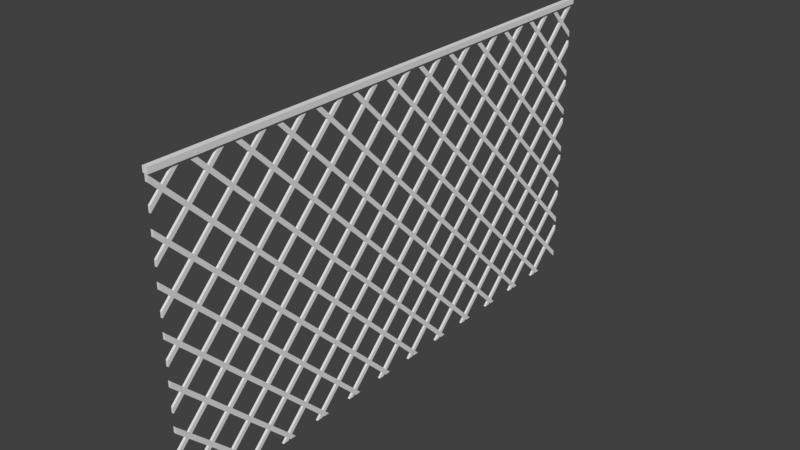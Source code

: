 # Source: ZAUN_01.blend  (saved by Blender 2.79.0; exported with 4.5.12 LTS)
import bpy
from mathutils import Matrix  # noqa: F401  (used for matrix-valued properties, if any)

bpy.ops.wm.read_factory_settings(use_empty=True)
scene = bpy.context.scene
scene.name = 'Scene'

# ---- collections
col_collection_1 = bpy.data.collections.new('Collection 1'); scene.collection.children.link(col_collection_1)

# ---- materials (node trees are filled in below, after node groups)
mat_material_001 = bpy.data.materials.new('Material.001')
mat_material_001.alpha_threshold = 0.0
mat_material_001.use_transparent_shadow = False
mat_material_001.roughness = 0.5

# ---- material node trees

# ---- world
world_world = bpy.data.worlds.new('World'); scene.world = world_world
world_world.color = (0.05088, 0.05088, 0.05088)
world_world.use_sun_shadow = False
world_world.sun_shadow_jitter_overblur = 0.0
world_world.cycles.sampling_method = 'MANUAL'

# ---- meshes
me_cube_001 = bpy.data.meshes.new('Cube.001')
me_cube_001.from_pydata([(-0.005909, -0.00699, 0.06979), (0.0122, -0.00699, 0.05169), (0.1288, -0.00699, -0.06489), (0.1469, -0.00699, -0.083), (0.2635, -0.00699, -0.1996), (0.2816, -0.00699, -0.2177), (0.3982, -0.00699, -0.3343), (0.4163, -0.00699, -0.3524), (0.5328, -0.00699, -0.469), (0.5509, -0.00699, -0.4871), (0.6675, -0.00699, -0.6036), (0.6856, -0.00699, -0.6217), (0.8022, -0.00699, -0.7383), (0.8203, -0.00699, -0.7564), (0.9369, -0.00699, -0.873), (0.955, -0.00699, -0.8911), (-0.02584, -0.00699, 0.04986), (-0.007732, -0.00699, 0.03175), (0.1088, -0.00699, -0.08483), (0.127, -0.00699, -0.1029), (0.2435, -0.00699, -0.2195), (0.2616, -0.00699, -0.2376), (0.3782, -0.00699, -0.3542), (0.3963, -0.00699, -0.3723), (0.5129, -0.00699, -0.4889), (0.531, -0.00699, -0.507), (0.6476, -0.00699, -0.6236), (0.6657, -0.00699, -0.6417), (0.7823, -0.00699, -0.7583), (0.8004, -0.00699, -0.7764), (0.917, -0.00699, -0.8929), (0.9351, -0.00699, -0.9111), (-0.1406, -0.00699, -0.06489), (-0.1225, -0.00699, -0.083), (-0.005909, -0.00699, -0.1996), (0.0122, -0.00699, -0.2177), (0.1288, -0.00699, -0.3343), (0.1469, -0.00699, -0.3524), (0.2635, -0.00699, -0.469), (0.2816, -0.00699, -0.4871), (0.3982, -0.00699, -0.6036), (0.4163, -0.00699, -0.6217), (0.5328, -0.006989, -0.7383), (0.5509, -0.00699, -0.7564), (0.6675, -0.00699, -0.873), (0.6856, -0.00699, -0.8911), (-0.1605, -0.00699, -0.08483), (-0.1424, -0.00699, -0.1029), (-0.02584, -0.00699, -0.2195), (-0.007732, -0.00699, -0.2376), (0.1088, -0.00699, -0.3542), (0.127, -0.00699, -0.3723), (0.2435, -0.00699, -0.4889), (0.2616, -0.00699, -0.507), (0.3782, -0.00699, -0.6236), (0.3963, -0.00699, -0.6417), (0.5129, -0.006989, -0.7583), (0.531, -0.00699, -0.7764), (0.6476, -0.00699, -0.8929), (0.6657, -0.00699, -0.9111), (-0.2753, -0.00699, -0.1996), (-0.2572, -0.00699, -0.2177), (-0.1406, -0.00699, -0.3343), (-0.1225, -0.00699, -0.3524), (-0.005909, -0.00699, -0.469), (0.0122, -0.00699, -0.4871), (0.1288, -0.00699, -0.6036), (0.1469, -0.00699, -0.6217), (0.2635, -0.00699, -0.7383), (0.2816, -0.00699, -0.7564), (0.3982, -0.00699, -0.873), (0.4163, -0.00699, -0.8911), (-0.2952, -0.00699, -0.2195), (-0.2771, -0.00699, -0.2376), (-0.1605, -0.00699, -0.3542), (-0.1424, -0.00699, -0.3723), (-0.02584, -0.00699, -0.4889), (-0.007732, -0.00699, -0.507), (0.1088, -0.00699, -0.6236), (0.127, -0.00699, -0.6417), (0.2435, -0.00699, -0.7583), (0.2616, -0.00699, -0.7764), (0.3782, -0.00699, -0.8929), (0.3963, -0.00699, -0.9111), (-0.41, -0.00699, -0.3343), (-0.3919, -0.00699, -0.3524), (-0.2753, -0.006989, -0.469), (-0.2572, -0.00699, -0.4871), (-0.1406, -0.006989, -0.6036), (-0.1225, -0.006989, -0.6217), (-0.005909, -0.00699, -0.7383), (0.0122, -0.006989, -0.7564), (0.1288, -0.00699, -0.873), (0.1469, -0.00699, -0.8911), (-0.4299, -0.00699, -0.3542), (-0.4118, -0.00699, -0.3723), (-0.2952, -0.006989, -0.4889), (-0.2771, -0.00699, -0.507), (-0.1605, -0.006989, -0.6236), (-0.1424, -0.006989, -0.6417), (-0.02584, -0.00699, -0.7583), (-0.007732, -0.006989, -0.7764), (0.1088, -0.00699, -0.8929), (0.127, -0.00699, -0.9111), (-0.5447, -0.006989, -0.469), (-0.5265, -0.00699, -0.4871), (-0.41, -0.00699, -0.6036), (-0.3919, -0.006989, -0.6217), (-0.2753, -0.006989, -0.7383), (-0.2572, -0.006989, -0.7564), (-0.1406, -0.00699, -0.873), (-0.1225, -0.006989, -0.8911), (-0.5646, -0.006989, -0.4889), (-0.5465, -0.00699, -0.507), (-0.4299, -0.00699, -0.6236), (-0.4118, -0.006989, -0.6417), (-0.2952, -0.006989, -0.7583), (-0.2771, -0.006989, -0.7764), (-0.1605, -0.00699, -0.8929), (-0.1424, -0.006989, -0.9111), (-0.6793, -0.00699, -0.6036), (-0.6612, -0.006989, -0.6217), (-0.5447, -0.006989, -0.7383), (-0.5265, -0.006989, -0.7564), (-0.41, -0.006989, -0.873), (-0.3919, -0.006989, -0.8911), (-0.6993, -0.00699, -0.6236), (-0.6812, -0.006989, -0.6417), (-0.5646, -0.006989, -0.7583), (-0.5465, -0.00699, -0.7764), (-0.4299, -0.006989, -0.8929), (-0.4118, -0.006989, -0.9111), (-0.814, -0.006989, -0.7383), (-0.7959, -0.006989, -0.7564), (-0.6793, -0.00699, -0.873), (-0.6612, -0.006989, -0.8911), (-0.834, -0.006989, -0.7583), (-0.8159, -0.006989, -0.7764), (-0.6993, -0.00699, -0.8929), (-0.6812, -0.006989, -0.9111), (-0.9487, -0.006989, -0.873), (-0.9306, -0.006989, -0.8911), (-0.9686, -0.006989, -0.8929), (-0.9505, -0.006989, -0.9111), (1.61, -0.00699, 0.878), (1.629, -0.00699, 0.8599), (1.59, -0.00699, 0.8581), (1.609, -0.00699, 0.8399), (1.341, -0.00699, 0.878), (1.359, -0.00699, 0.8599), (1.476, -0.00699, 0.7433), (1.494, -0.00699, 0.7252), (1.61, -0.00699, 0.6086), (1.629, -0.00699, 0.5905), (1.321, -0.00699, 0.8581), (1.339, -0.00699, 0.8399), (1.456, -0.00699, 0.7234), (1.474, -0.00699, 0.7053), (1.59, -0.00699, 0.5887), (1.609, -0.00699, 0.5706), (1.072, -0.00699, 0.878), (1.09, -0.00699, 0.8599), (1.206, -0.00699, 0.7433), (1.224, -0.00699, 0.7252), (1.341, -0.00699, 0.6086), (1.359, -0.00699, 0.5905), (1.476, -0.00699, 0.4739), (1.494, -0.00699, 0.4558), (1.61, -0.00699, 0.3392), (1.629, -0.00699, 0.3211), (1.052, -0.00699, 0.8581), (1.07, -0.00699, 0.8399), (1.186, -0.00699, 0.7234), (1.205, -0.00699, 0.7053), (1.321, -0.00699, 0.5887), (1.339, -0.00699, 0.5706), (1.456, -0.00699, 0.454), (1.474, -0.00699, 0.4359), (1.59, -0.00699, 0.3193), (1.609, -0.00699, 0.3012), (0.8023, -0.00699, 0.878), (0.8204, -0.00699, 0.8599), (0.937, -0.00699, 0.7433), (0.9551, -0.00699, 0.7252), (1.072, -0.00699, 0.6086), (1.09, -0.00699, 0.5905), (1.206, -0.00699, 0.4739), (1.224, -0.00699, 0.4558), (1.341, -0.00699, 0.3392), (1.359, -0.00699, 0.3211), (1.476, -0.00699, 0.2045), (1.494, -0.00699, 0.1864), (1.61, -0.00699, 0.06986), (1.629, -0.00699, 0.05175), (0.7823, -0.00699, 0.8581), (0.8005, -0.00699, 0.8399), (0.917, -0.00699, 0.7234), (0.9351, -0.00699, 0.7053), (1.052, -0.00699, 0.5887), (1.07, -0.00699, 0.5706), (1.186, -0.00699, 0.454), (1.205, -0.00699, 0.4359), (1.321, -0.00699, 0.3193), (1.339, -0.00699, 0.3012), (1.456, -0.00699, 0.1846), (1.474, -0.00699, 0.1665), (1.59, -0.00699, 0.04993), (1.609, -0.00699, 0.03182), (0.6676, -0.00699, 0.7433), (0.6857, -0.00699, 0.7252), (0.8023, -0.00699, 0.6086), (0.8204, -0.00699, 0.5905), (0.937, -0.00699, 0.4739), (0.9551, -0.00699, 0.4558), (1.072, -0.00699, 0.3392), (1.09, -0.00699, 0.3211), (1.206, -0.00699, 0.2045), (1.224, -0.00699, 0.1864), (1.341, -0.00699, 0.06986), (1.359, -0.00699, 0.05175), (1.476, -0.00699, -0.06483), (1.494, -0.00699, -0.08294), (1.61, -0.00699, -0.1995), (1.629, -0.00699, -0.2176), (0.6477, -0.00699, 0.7234), (0.6658, -0.00699, 0.7053), (0.7823, -0.00699, 0.5887), (0.8005, -0.00699, 0.5706), (0.917, -0.00699, 0.454), (0.9351, -0.00699, 0.4359), (1.052, -0.00699, 0.3193), (1.07, -0.00699, 0.3012), (1.186, -0.00699, 0.1846), (1.205, -0.00699, 0.1665), (1.321, -0.00699, 0.04993), (1.339, -0.00699, 0.03182), (1.456, -0.00699, -0.08476), (1.474, -0.00699, -0.1029), (1.59, -0.00699, -0.2194), (1.609, -0.00699, -0.2376), (0.5329, -0.00699, 0.6086), (0.551, -0.00699, 0.5905), (0.6676, -0.00699, 0.4739), (0.6857, -0.00699, 0.4558), (0.8023, -0.00699, 0.3392), (0.8204, -0.00699, 0.3211), (0.937, -0.00699, 0.2045), (0.9551, -0.00699, 0.1864), (1.072, -0.00699, 0.06986), (1.09, -0.00699, 0.05175), (1.206, -0.00699, -0.06483), (1.224, -0.00699, -0.08294), (1.341, -0.00699, -0.1995), (1.359, -0.00699, -0.2176), (1.476, -0.00699, -0.3342), (1.494, -0.00699, -0.3523), (1.61, -0.00699, -0.4689), (1.629, -0.00699, -0.487), (0.513, -0.00699, 0.5887), (0.5311, -0.00699, 0.5706), (0.6477, -0.00699, 0.454), (0.6658, -0.00699, 0.4359), (0.7823, -0.00699, 0.3193), (0.8005, -0.00699, 0.3012), (0.917, -0.00699, 0.1846), (0.9351, -0.00699, 0.1665), (1.052, -0.00699, 0.04993), (1.07, -0.00699, 0.03182), (1.186, -0.00699, -0.08476), (1.205, -0.00699, -0.1029), (1.321, -0.00699, -0.2194), (1.339, -0.00699, -0.2376), (1.456, -0.00699, -0.3541), (1.474, -0.00699, -0.3722), (1.59, -0.00699, -0.4888), (1.609, -0.00699, -0.5069), (0.3982, -0.00699, 0.4739), (0.4163, -0.00699, 0.4558), (0.5329, -0.00699, 0.3392), (0.551, -0.00699, 0.3211), (0.6676, -0.00699, 0.2045), (0.6857, -0.00699, 0.1864), (0.8023, -0.00699, 0.06986), (0.8204, -0.00699, 0.05175), (0.937, -0.00699, -0.06483), (0.9551, -0.00699, -0.08294), (1.072, -0.00699, -0.1995), (1.09, -0.00699, -0.2176), (1.206, -0.00699, -0.3342), (1.224, -0.00699, -0.3523), (1.341, -0.00699, -0.4689), (1.359, -0.00699, -0.487), (1.476, -0.00699, -0.6036), (1.494, -0.00699, -0.6217), (1.61, -0.00699, -0.7383), (1.629, -0.00699, -0.7564), (0.3783, -0.00699, 0.454), (0.3964, -0.00699, 0.4359), (0.513, -0.00699, 0.3193), (0.5311, -0.00699, 0.3012), (0.6477, -0.00699, 0.1846), (0.6658, -0.00699, 0.1665), (0.7823, -0.00699, 0.04993), (0.8005, -0.00699, 0.03182), (0.917, -0.00699, -0.08476), (0.9351, -0.00699, -0.1029), (1.052, -0.00699, -0.2194), (1.07, -0.00699, -0.2376), (1.186, -0.00699, -0.3541), (1.205, -0.00699, -0.3722), (1.321, -0.00699, -0.4888), (1.339, -0.00699, -0.5069), (1.456, -0.00699, -0.6235), (1.474, -0.00699, -0.6416), (1.59, -0.00699, -0.7582), (1.609, -0.00699, -0.7763), (0.2635, -0.00699, 0.3392), (0.2816, -0.00699, 0.3211), (0.3982, -0.00699, 0.2045), (0.4163, -0.00699, 0.1864), (0.5329, -0.00699, 0.06986), (0.551, -0.00699, 0.05175), (0.6676, -0.00699, -0.06483), (0.6857, -0.00699, -0.08294), (0.8023, -0.00699, -0.1995), (0.8204, -0.00699, -0.2176), (0.937, -0.00699, -0.3342), (0.9551, -0.00699, -0.3523), (1.072, -0.00699, -0.4689), (1.09, -0.00699, -0.487), (1.206, -0.00699, -0.6036), (1.224, -0.00699, -0.6217), (1.341, -0.00699, -0.7383), (1.359, -0.00699, -0.7564), (1.476, -0.00699, -0.873), (1.494, -0.00699, -0.8911), (0.2436, -0.00699, 0.3193), (0.2617, -0.00699, 0.3012), (0.3783, -0.00699, 0.1846), (0.3964, -0.00699, 0.1665), (0.513, -0.00699, 0.04993), (0.5311, -0.00699, 0.03182), (0.6477, -0.00699, -0.08476), (0.6658, -0.00699, -0.1029), (0.7823, -0.00699, -0.2194), (0.8005, -0.00699, -0.2376), (0.917, -0.00699, -0.3541), (0.9351, -0.00699, -0.3722), (1.052, -0.00699, -0.4888), (1.07, -0.00699, -0.5069), (1.186, -0.00699, -0.6235), (1.205, -0.00699, -0.6416), (1.321, -0.00699, -0.7582), (1.339, -0.00699, -0.7763), (1.456, -0.006989, -0.8929), (1.474, -0.00699, -0.911), (0.1288, -0.00699, 0.2045), (0.147, -0.00699, 0.1864), (0.2635, -0.00699, 0.06986), (0.2816, -0.00699, 0.05175), (0.3982, -0.00699, -0.06483), (0.4163, -0.00699, -0.08294), (0.5329, -0.00699, -0.1995), (0.551, -0.00699, -0.2176), (0.6676, -0.00699, -0.3342), (0.6857, -0.00699, -0.3523), (0.8023, -0.00699, -0.4689), (0.8204, -0.00699, -0.487), (0.937, -0.00699, -0.6036), (0.9551, -0.00699, -0.6217), (1.072, -0.00699, -0.7383), (1.09, -0.00699, -0.7564), (1.206, -0.00699, -0.873), (1.224, -0.00699, -0.8911), (0.1089, -0.00699, 0.1846), (0.127, -0.00699, 0.1665), (0.2436, -0.00699, 0.04993), (0.2617, -0.00699, 0.03182), (0.3783, -0.00699, -0.08476), (0.3964, -0.00699, -0.1029), (0.513, -0.00699, -0.2194), (0.5311, -0.00699, -0.2376), (0.6477, -0.00699, -0.3541), (0.6658, -0.00699, -0.3722), (0.7823, -0.00699, -0.4888), (0.8005, -0.00699, -0.5069), (0.917, -0.00699, -0.6235), (0.9351, -0.00699, -0.6416), (1.052, -0.00699, -0.7582), (1.07, -0.00699, -0.7763), (1.186, -0.00699, -0.8929), (1.205, -0.00699, -0.911), (-0.8149, -0.00699, 0.8787), (-0.7967, -0.00699, 0.8606), (-0.6802, -0.00699, 0.744), (-0.6621, -0.00699, 0.7259), (-0.5455, -0.00699, 0.6094), (-0.5274, -0.00699, 0.5913), (-0.4108, -0.00699, 0.4747), (-0.3927, -0.00699, 0.4566), (-0.2761, -0.00699, 0.34), (-0.258, -0.00699, 0.3219), (-0.1414, -0.00699, 0.2053), (-0.1233, -0.00699, 0.1872), (-0.8348, -0.00699, 0.8588), (-0.8167, -0.00699, 0.8407), (-0.7001, -0.00699, 0.7241), (-0.682, -0.00699, 0.706), (-0.5654, -0.00699, 0.5894), (-0.5473, -0.00699, 0.5713), (-0.4307, -0.00699, 0.4547), (-0.4126, -0.00699, 0.4366), (-0.296, -0.00699, 0.3201), (-0.2779, -0.00699, 0.302), (-0.1613, -0.00699, 0.1854), (-0.1432, -0.00699, 0.1673), (-1.084, -0.00699, 0.8787), (-1.066, -0.006989, 0.8606), (-0.9495, -0.00699, 0.744), (-0.9314, -0.00699, 0.7259), (-0.8149, -0.006989, 0.6094), (-0.7967, -0.00699, 0.5913), (-0.6802, -0.00699, 0.4747), (-0.6621, -0.00699, 0.4566), (-0.5455, -0.00699, 0.34), (-0.5274, -0.00699, 0.3219), (-0.4108, -0.00699, 0.2053), (-0.3927, -0.00699, 0.1872), (-0.2761, -0.00699, 0.07061), (-0.258, -0.00699, 0.05251), (-1.104, -0.006989, 0.8588), (-1.086, -0.00699, 0.8407), (-0.9695, -0.00699, 0.7241), (-0.9514, -0.00699, 0.706), (-0.8348, -0.006989, 0.5894), (-0.8167, -0.00699, 0.5713), (-0.7001, -0.00699, 0.4547), (-0.682, -0.00699, 0.4366), (-0.5654, -0.00699, 0.3201), (-0.5473, -0.00699, 0.302), (-0.4307, -0.00699, 0.1854), (-0.4126, -0.00699, 0.1673), (-0.296, -0.00699, 0.05068), (-0.2779, -0.00699, 0.03258), (-1.354, -0.006989, 0.8787), (-1.335, -0.006989, 0.8606), (-1.219, -0.006989, 0.744), (-1.201, -0.006989, 0.7259), (-1.084, -0.006989, 0.6094), (-1.066, -0.006989, 0.5913), (-0.9495, -0.00699, 0.4747), (-0.9314, -0.006989, 0.4566), (-0.8149, -0.006989, 0.34), (-0.7967, -0.006989, 0.3219), (-0.6802, -0.00699, 0.2053), (-0.6621, -0.00699, 0.1872), (-0.5455, -0.00699, 0.07061), (-0.5274, -0.006989, 0.05251), (-0.4108, -0.00699, -0.06407), (-0.3927, -0.00699, -0.08218), (-1.374, -0.006989, 0.8588), (-1.355, -0.006989, 0.8407), (-1.239, -0.006989, 0.7241), (-1.221, -0.006989, 0.706), (-1.104, -0.006989, 0.5894), (-1.086, -0.006989, 0.5713), (-0.9695, -0.00699, 0.4547), (-0.9514, -0.006989, 0.4366), (-0.8348, -0.006989, 0.3201), (-0.8167, -0.006989, 0.302), (-0.7001, -0.00699, 0.1854), (-0.682, -0.00699, 0.1673), (-0.5654, -0.00699, 0.05068), (-0.5473, -0.00699, 0.03258), (-0.4307, -0.00699, -0.084), (-0.4126, -0.00699, -0.1021), (-1.623, -0.006989, 0.8787), (-1.605, -0.006989, 0.8606), (-1.488, -0.006989, 0.744), (-1.47, -0.006989, 0.7259), (-1.354, -0.006989, 0.6094), (-1.335, -0.006989, 0.5913), (-1.219, -0.006989, 0.4747), (-1.201, -0.006989, 0.4566), (-1.084, -0.006989, 0.34), (-1.066, -0.006989, 0.3219), (-0.9495, -0.006989, 0.2053), (-0.9314, -0.006989, 0.1872), (-0.8149, -0.006989, 0.07061), (-0.7967, -0.006989, 0.05251), (-0.6802, -0.00699, -0.06407), (-0.6621, -0.00699, -0.08218), (-0.5455, -0.00699, -0.1988), (-0.5274, -0.00699, -0.2169), (-1.643, -0.006989, 0.8588), (-1.625, -0.006989, 0.8407), (-1.508, -0.006989, 0.7241), (-1.49, -0.006989, 0.706), (-1.374, -0.006989, 0.5894), (-1.355, -0.006989, 0.5713), (-1.239, -0.006989, 0.4547), (-1.221, -0.006989, 0.4366), (-1.104, -0.006989, 0.3201), (-1.086, -0.006989, 0.302), (-0.9695, -0.006989, 0.1854), (-0.9514, -0.006989, 0.1673), (-0.8348, -0.006989, 0.05068), (-0.8167, -0.006989, 0.03258), (-0.7001, -0.00699, -0.084), (-0.682, -0.00699, -0.1021), (-0.5654, -0.00699, -0.2187), (-0.5473, -0.00699, -0.2368), (-1.623, -0.006989, 0.6094), (-1.605, -0.006989, 0.5913), (-1.488, -0.006989, 0.4747), (-1.47, -0.006989, 0.4566), (-1.354, -0.006989, 0.34), (-1.335, -0.006989, 0.3219), (-1.219, -0.00699, 0.2053), (-1.201, -0.006989, 0.1872), (-1.084, -0.006989, 0.07061), (-1.066, -0.006989, 0.05251), (-0.9495, -0.006989, -0.06407), (-0.9314, -0.006989, -0.08218), (-0.8149, -0.006989, -0.1988), (-0.7967, -0.006989, -0.2169), (-0.6802, -0.00699, -0.3334), (-0.6621, -0.00699, -0.3516), (-1.643, -0.006989, 0.5894), (-1.625, -0.006989, 0.5713), (-1.508, -0.006989, 0.4547), (-1.49, -0.006989, 0.4366), (-1.374, -0.006989, 0.3201), (-1.355, -0.006989, 0.302), (-1.239, -0.00699, 0.1854), (-1.221, -0.006989, 0.1673), (-1.104, -0.006989, 0.05068), (-1.086, -0.006989, 0.03258), (-0.9695, -0.006989, -0.084), (-0.9514, -0.006989, -0.1021), (-0.8348, -0.006989, -0.2187), (-0.8167, -0.006989, -0.2368), (-0.7001, -0.00699, -0.3534), (-0.682, -0.00699, -0.3715), (-1.623, -0.006989, 0.34), (-1.605, -0.006989, 0.3219), (-1.488, -0.006989, 0.2053), (-1.47, -0.006989, 0.1872), (-1.354, -0.006989, 0.07061), (-1.335, -0.006989, 0.05251), (-1.219, -0.006989, -0.06407), (-1.201, -0.006989, -0.08218), (-1.084, -0.006989, -0.1988), (-1.066, -0.006989, -0.2169), (-0.9495, -0.006989, -0.3334), (-0.9314, -0.006989, -0.3516), (-0.8149, -0.006989, -0.4681), (-0.7967, -0.006989, -0.4862), (-1.643, -0.006989, 0.3201), (-1.625, -0.006989, 0.302), (-1.508, -0.006989, 0.1854), (-1.49, -0.006989, 0.1673), (-1.374, -0.006989, 0.05068), (-1.355, -0.006989, 0.03258), (-1.239, -0.006989, -0.084), (-1.221, -0.006989, -0.1021), (-1.104, -0.006989, -0.2187), (-1.086, -0.006989, -0.2368), (-0.9695, -0.006989, -0.3534), (-0.9514, -0.006989, -0.3715), (-0.8348, -0.006989, -0.4881), (-0.8167, -0.006989, -0.5062), (-1.623, -0.006989, 0.07061), (-1.605, -0.006989, 0.05251), (-1.488, -0.006989, -0.06407), (-1.47, -0.006989, -0.08218), (-1.354, -0.006989, -0.1988), (-1.335, -0.006989, -0.2169), (-1.219, -0.006989, -0.3334), (-1.201, -0.006989, -0.3516), (-1.084, -0.006989, -0.4681), (-1.066, -0.006989, -0.4862), (-0.9495, -0.006989, -0.6028), (-0.9314, -0.006989, -0.6209), (-1.643, -0.006989, 0.05068), (-1.625, -0.006989, 0.03258), (-1.508, -0.006989, -0.084), (-1.49, -0.006989, -0.1021), (-1.374, -0.006989, -0.2187), (-1.355, -0.006989, -0.2368), (-1.239, -0.006989, -0.3534), (-1.221, -0.006989, -0.3715), (-1.104, -0.006989, -0.4881), (-1.086, -0.006989, -0.5062), (-0.9695, -0.006989, -0.6228), (-0.9514, -0.006989, -0.6409), (-1.623, -0.006989, -0.1988), (-1.605, -0.006989, -0.2169), (-1.488, -0.006989, -0.3334), (-1.47, -0.006989, -0.3516), (-1.354, -0.006989, -0.4681), (-1.335, -0.006989, -0.4862), (-1.219, -0.006989, -0.6028), (-1.201, -0.006989, -0.6209), (-1.084, -0.006989, -0.7375), (-1.066, -0.006989, -0.7556), (-1.643, -0.006989, -0.2187), (-1.625, -0.006989, -0.2368), (-1.508, -0.006989, -0.3534), (-1.49, -0.006989, -0.3715), (-1.374, -0.006989, -0.4881), (-1.355, -0.006989, -0.5062), (-1.239, -0.006989, -0.6228), (-1.221, -0.006989, -0.6409), (-1.104, -0.006989, -0.7574), (-1.086, -0.006989, -0.7755), (-1.623, -0.006989, -0.4681), (-1.605, -0.006989, -0.4862), (-1.488, -0.006989, -0.6028), (-1.47, -0.006989, -0.6209), (-1.354, -0.006989, -0.7375), (-1.335, -0.006989, -0.7556), (-1.219, -0.006989, -0.8722), (-1.201, -0.006989, -0.8903), (-1.643, -0.006989, -0.4881), (-1.625, -0.006989, -0.5062), (-1.508, -0.006989, -0.6228), (-1.49, -0.006989, -0.6409), (-1.374, -0.006989, -0.7574), (-1.355, -0.006989, -0.7755), (-1.239, -0.006989, -0.8921), (-1.221, -0.006989, -0.9102), (-1.623, -0.006989, -0.7375), (-1.605, -0.006989, -0.7556), (-1.488, -0.006989, -0.8722), (-1.47, -0.006989, -0.8903), (-1.643, -0.006989, -0.7574), (-1.625, -0.006989, -0.7755), (-1.508, -0.006989, -0.8921), (-1.49, -0.006989, -0.9102), (0.5321, -0.00699, 0.8788), (0.5502, -0.00699, 0.8607), (0.5122, -0.00699, 0.8589), (0.5303, -0.00699, 0.8408), (0.2627, -0.00699, 0.8788), (0.2808, -0.00699, 0.8607), (0.3974, -0.00699, 0.7441), (0.4155, -0.00699, 0.726), (0.2428, -0.00699, 0.8589), (0.2609, -0.00699, 0.8408), (0.3775, -0.00699, 0.7242), (0.3956, -0.00699, 0.7061), (-0.006664, -0.00699, 0.8788), (0.01144, -0.00699, 0.8607), (0.128, -0.00699, 0.7441), (0.1461, -0.00699, 0.726), (0.2627, -0.00699, 0.6094), (0.2808, -0.00699, 0.5913), (-0.02659, -0.00699, 0.8589), (-0.008488, -0.00699, 0.8408), (0.1081, -0.00699, 0.7242), (0.1262, -0.00699, 0.7061), (0.2428, -0.00699, 0.5895), (0.2609, -0.00699, 0.5714), (-0.276, -0.00699, 0.8788), (-0.2579, -0.00699, 0.8607), (-0.1414, -0.00699, 0.7441), (-0.1232, -0.00699, 0.726), (-0.006664, -0.00699, 0.6094), (0.01144, -0.00699, 0.5913), (0.128, -0.00699, 0.4747), (0.1461, -0.00699, 0.4566), (-0.296, -0.00699, 0.8589), (-0.2779, -0.00699, 0.8408), (-0.1613, -0.00699, 0.7242), (-0.1432, -0.00699, 0.7061), (-0.02659, -0.00699, 0.5895), (-0.008488, -0.00699, 0.5714), (0.1081, -0.00699, 0.4548), (0.1262, -0.00699, 0.4367), (-0.5454, -0.00699, 0.8788), (-0.5273, -0.00699, 0.8607), (-0.4107, -0.00699, 0.7441), (-0.3926, -0.00699, 0.726), (-0.276, -0.00699, 0.6094), (-0.2579, -0.00699, 0.5913), (-0.1414, -0.00699, 0.4747), (-0.1232, -0.00699, 0.4566), (-0.006664, -0.00699, 0.3401), (0.01144, -0.00699, 0.3219), (-0.5653, -0.00699, 0.8589), (-0.5472, -0.00699, 0.8408), (-0.4307, -0.00699, 0.7242), (-0.4125, -0.00699, 0.7061), (-0.296, -0.00699, 0.5895), (-0.2779, -0.00699, 0.5714), (-0.1613, -0.00699, 0.4548), (-0.1432, -0.00699, 0.4367), (-0.02659, -0.00699, 0.3201), (-0.008488, -0.00699, 0.302), (1.713, -0.00699, 0.6747), (1.713, -0.00699, 0.4665), (1.713, -0.00699, 0.5063), (1.713, -0.00699, 0.4053), (1.713, -0.00699, 0.4415), (1.713, -0.00699, 0.2369), (1.713, -0.00699, 0.1971), (1.713, -0.00699, 0.1359), (1.713, -0.00699, 0.1722), (1.713, -0.00699, -0.0723), (1.713, -0.00699, -0.03243), (1.713, -0.00699, -0.1334), (1.713, -0.00699, -0.09722), (1.713, -0.00699, -0.3417), (1.713, -0.00699, -0.3018), (1.713, -0.00699, -0.4028), (1.713, -0.00699, -0.3666), (1.713, -0.00699, -0.611), (1.713, -0.00699, -0.5712), (1.713, -0.00699, -0.6722), (1.713, -0.00699, -0.636), (1.713, -0.00699, -0.8406), (1.713, -0.00699, -0.8804), (1.713, -0.00699, 0.9803), (1.713, -0.00699, 0.9441), (1.713, -0.00699, 0.7358), (1.713, -0.00699, 0.7757), (1.713, -0.00699, 0.7109), (-0.9016, -0.006989, -0.9202), (-0.9414, -0.006989, -0.9202), (-0.6903, -0.00699, -0.9202), (-0.7265, -0.006989, -0.9202), (-1.536, -0.006989, -0.9202), (-1.5, -0.006989, -0.9202), (-1.44, -0.006989, -0.9202), (-1.48, -0.006989, -0.9202), (-1.211, -0.006989, -0.9202), (-1.231, -0.006989, -0.9202), (-1.267, -0.006989, -0.9202), (-0.9959, -0.006989, -0.9202), (-0.9597, -0.006989, -0.9202), (-1.171, -0.006989, -0.9202), (-0.1515, -0.006989, -0.9202), (-0.09344, -0.00699, -0.9202), (-0.1333, -0.00699, -0.9202), (-0.6322, -0.00699, -0.9202), (-0.6721, -0.006989, -0.9202), (-0.4209, -0.006989, -0.9202), (-0.4571, -0.00699, -0.9202), (-0.4027, -0.00699, -0.9202), (-0.3628, -0.006989, -0.9202), (-0.1877, -0.006989, -0.9202), (0.4054, -0.00699, -0.9202), (0.4092, -0.00699, -0.9202), (0.4453, -0.006989, -0.9202), (0.08163, -0.00699, -0.9202), (0.1178, -0.006989, -0.9202), (0.351, -0.00699, -0.9202), (0.3838, -0.00699, -0.9202), (0.1759, -0.00699, -0.9202), (0.1361, -0.00699, -0.9202), (0.3872, -0.006989, -0.9202), (1.159, -0.00699, -0.9202), (1.214, -0.00699, -0.9202), (1.254, -0.00699, -0.9202), (1.523, -0.00699, -0.9202), (1.483, -0.006989, -0.9202), (1.465, -0.006989, -0.9202), (1.428, -0.00699, -0.9202), (0.6566, -0.00699, -0.9202), (0.6204, -0.00699, -0.9202), (0.6748, -0.00699, -0.9202), (0.6786, -0.00699, -0.9202), (0.7147, -0.006989, -0.9202), (0.8897, -0.00699, -0.9202), (0.948, -0.00699, -0.9202), (0.9841, -0.006989, -0.9202), (0.9442, -0.00699, -0.9202), (0.926, -0.00699, -0.9202), (1.195, -0.00699, -0.9202), (-1.217, -0.006989, 0.9716), (-1.177, -0.006989, 0.9716), (-1.446, -0.00699, 0.9716), (-1.486, -0.006989, 0.9716), (-1.225, -0.006989, 0.9716), (-1.261, -0.006989, 0.9716), (-1.53, -0.006989, 0.9716), (-1.494, -0.006989, 0.9716), (-0.6781, -0.00699, 0.9716), (-0.6382, -0.00699, 0.9716), (-0.4164, -0.00699, 0.9716), (-0.4526, -0.00699, 0.9716), (-0.3688, -0.00699, 0.9716), (-0.4087, -0.00699, 0.9716), (-0.147, -0.00699, 0.9716), (-0.1832, -0.00699, 0.9716), (-0.1393, -0.00699, 0.9716), (-0.09947, -0.00699, 0.9716), (-0.9914, -0.00699, 0.9716), (-0.9566, -0.006989, 0.9716), (-0.9551, -0.006989, 0.9716), (-0.722, -0.00699, 0.9716), (-0.9476, -0.006989, 0.9716), (-0.9077, -0.00699, 0.9716), (-0.6858, -0.00699, 0.9716), (0.1224, -0.00699, 0.9716), (0.08614, -0.00699, 0.9716), (0.6688, -0.00699, 0.9716), (0.7087, -0.00699, 0.9716), (0.8959, -0.00699, 0.9716), (0.931, -0.00699, 0.9716), (0.9321, -0.00699, 0.9716), (0.9382, -0.00699, 0.9716), (0.978, -0.00699, 0.9716), (1.201, -0.00699, 0.9716), (1.165, -0.00699, 0.9716), (0.13, -0.00699, 0.9716), (0.1699, -0.00699, 0.9716), (0.3917, -0.00699, 0.9716), (0.4393, -0.00699, 0.9716), (0.3994, -0.00699, 0.9716), (0.3555, -0.00699, 0.9716), (0.6249, -0.00699, 0.9716), (0.6611, -0.00699, 0.9716), (1.517, -0.00699, 0.9716), (1.435, -0.00699, 0.9716), (1.471, -0.00699, 0.9716), (1.704, -0.00699, 0.9716), (1.477, -0.00699, 0.9716), (1.208, -0.00699, 0.9716), (1.209, -0.00699, 0.9716), (1.247, -0.00699, 0.9716), (-1.7, -0.006989, 0.6465), (-1.7, -0.006989, 0.6863), (-1.7, -0.006989, 0.4962), (-1.7, -0.006989, 0.5324), (-1.7, -0.006989, 0.417), (-1.7, -0.006989, 0.3771), (-1.7, -0.006989, 0.263), (-1.7, -0.006989, 0.2268), (-1.7, -0.006989, 0.1476), (-1.7, -0.006989, 0.1077), (-1.7, -0.006989, -0.04257), (-1.7, -0.006989, -0.006353), (-1.7, -0.006989, -0.1617), (-1.7, -0.006989, -0.1218), (-1.7, -0.006989, -0.3119), (-1.7, -0.006989, -0.2757), (-1.7, -0.006989, -0.3912), (-1.7, -0.006989, -0.431), (-1.7, -0.006989, -0.5451), (-1.7, -0.006989, -0.5813), (-1.7, -0.006989, -0.6605), (-1.7, -0.006989, -0.7004), (-1.7, -0.006989, -0.8145), (-1.7, -0.006989, -0.8507), (-1.7, -0.006989, 0.9158), (-1.7, -0.006989, 0.9557), (-1.7, -0.00699, 0.7656), (-1.7, -0.00699, 0.8018), (-0.005909, 0.00701, 0.06979), (0.0122, 0.00701, 0.05169), (0.1288, 0.00701, -0.06489), (0.1469, 0.00701, -0.083), (0.2635, 0.00701, -0.1996), (0.2816, 0.00701, -0.2177), (0.3982, 0.00701, -0.3343), (0.4163, 0.00701, -0.3524), (0.5328, 0.00701, -0.469), (0.5509, 0.00701, -0.4871), (0.6675, 0.00701, -0.6036), (0.6856, 0.00701, -0.6217), (0.8022, 0.00701, -0.7383), (0.8203, 0.007011, -0.7564), (0.9369, 0.00701, -0.873), (0.955, 0.00701, -0.8911), (-0.02584, 0.00701, 0.04986), (-0.007732, 0.00701, 0.03175), (0.1088, 0.00701, -0.08483), (0.127, 0.00701, -0.1029), (0.2435, 0.00701, -0.2195), (0.2616, 0.00701, -0.2376), (0.3782, 0.00701, -0.3542), (0.3963, 0.00701, -0.3723), (0.5129, 0.00701, -0.4889), (0.531, 0.00701, -0.507), (0.6476, 0.00701, -0.6236), (0.6657, 0.00701, -0.6417), (0.7823, 0.00701, -0.7583), (0.8004, 0.00701, -0.7764), (0.917, 0.00701, -0.8929), (0.9351, 0.00701, -0.9111), (-0.1406, 0.00701, -0.06489), (-0.1225, 0.00701, -0.083), (-0.005909, 0.00701, -0.1996), (0.0122, 0.00701, -0.2177), (0.1288, 0.00701, -0.3343), (0.1469, 0.00701, -0.3524), (0.2635, 0.00701, -0.469), (0.2816, 0.00701, -0.4871), (0.3982, 0.00701, -0.6036), (0.4163, 0.00701, -0.6217), (0.5328, 0.00701, -0.7383), (0.5509, 0.00701, -0.7564), (0.6675, 0.007011, -0.873), (0.6856, 0.00701, -0.8911), (-0.1605, 0.00701, -0.08483), (-0.1424, 0.00701, -0.1029), (-0.02584, 0.00701, -0.2195), (-0.007732, 0.00701, -0.2376), (0.1088, 0.00701, -0.3542), (0.127, 0.00701, -0.3723), (0.2435, 0.00701, -0.4889), (0.2616, 0.00701, -0.507), (0.3782, 0.00701, -0.6236), (0.3963, 0.00701, -0.6417), (0.5129, 0.00701, -0.7583), (0.531, 0.00701, -0.7764), (0.6476, 0.00701, -0.8929), (0.6657, 0.00701, -0.9111), (-0.2753, 0.00701, -0.1996), (-0.2572, 0.007011, -0.2177), (-0.1406, 0.00701, -0.3343), (-0.1225, 0.00701, -0.3524), (-0.005909, 0.00701, -0.469), (0.0122, 0.00701, -0.4871), (0.1288, 0.00701, -0.6036), (0.1469, 0.00701, -0.6217), (0.2635, 0.00701, -0.7383), (0.2816, 0.00701, -0.7564), (0.3982, 0.00701, -0.873), (0.4163, 0.00701, -0.8911), (-0.2952, 0.00701, -0.2195), (-0.2771, 0.007011, -0.2376), (-0.1605, 0.00701, -0.3542), (-0.1424, 0.00701, -0.3723), (-0.02584, 0.00701, -0.4889), (-0.007732, 0.00701, -0.507), (0.1088, 0.00701, -0.6236), (0.127, 0.00701, -0.6417), (0.2435, 0.00701, -0.7583), (0.2616, 0.00701, -0.7764), (0.3782, 0.00701, -0.8929), (0.3963, 0.00701, -0.9111), (-0.41, 0.007011, -0.3343), (-0.3919, 0.00701, -0.3524), (-0.2753, 0.007011, -0.469), (-0.2572, 0.007011, -0.4871), (-0.1406, 0.007011, -0.6036), (-0.1225, 0.007011, -0.6217), (-0.005909, 0.00701, -0.7383), (0.0122, 0.007011, -0.7564), (0.1288, 0.00701, -0.873), (0.1469, 0.00701, -0.8911), (-0.4299, 0.007011, -0.3542), (-0.4118, 0.00701, -0.3723), (-0.2952, 0.007011, -0.4889), (-0.2771, 0.007011, -0.507), (-0.1605, 0.007011, -0.6236), (-0.1424, 0.007011, -0.6417), (-0.02584, 0.00701, -0.7583), (-0.007732, 0.007011, -0.7764), (0.1088, 0.00701, -0.8929), (0.127, 0.00701, -0.9111), (-0.5447, 0.00701, -0.469), (-0.5265, 0.00701, -0.4871), (-0.41, 0.007011, -0.6036), (-0.3919, 0.00701, -0.6217), (-0.2753, 0.007011, -0.7383), (-0.2572, 0.007011, -0.7564), (-0.1406, 0.00701, -0.873), (-0.1225, 0.007011, -0.8911), (-0.5646, 0.00701, -0.4889), (-0.5465, 0.00701, -0.507), (-0.4299, 0.007011, -0.6236), (-0.4118, 0.00701, -0.6417), (-0.2952, 0.007011, -0.7583), (-0.2771, 0.007011, -0.7764), (-0.1605, 0.00701, -0.8929), (-0.1424, 0.007011, -0.9111), (-0.6793, 0.007011, -0.6036), (-0.6612, 0.007011, -0.6217), (-0.5447, 0.00701, -0.7383), (-0.5265, 0.007011, -0.7564), (-0.41, 0.007011, -0.873), (-0.3919, 0.00701, -0.8911), (-0.6993, 0.007011, -0.6236), (-0.6812, 0.007011, -0.6417), (-0.5646, 0.00701, -0.7583), (-0.5465, 0.007011, -0.7764), (-0.4299, 0.007011, -0.8929), (-0.4118, 0.00701, -0.9111), (-0.814, 0.007011, -0.7383), (-0.7959, 0.007011, -0.7564), (-0.6793, 0.007011, -0.873), (-0.6612, 0.00701, -0.8911), (-0.834, 0.007011, -0.7583), (-0.8159, 0.007011, -0.7764), (-0.6993, 0.007011, -0.8929), (-0.6812, 0.00701, -0.9111), (-0.9487, 0.007011, -0.873), (-0.9306, 0.007011, -0.8911), (-0.9686, 0.007011, -0.8929), (-0.9505, 0.007011, -0.9111), (1.61, 0.00701, 0.878), (1.629, 0.00701, 0.8599), (1.59, 0.00701, 0.8581), (1.609, 0.00701, 0.8399), (1.341, 0.00701, 0.878), (1.359, 0.00701, 0.8599), (1.476, 0.00701, 0.7433), (1.494, 0.00701, 0.7252), (1.61, 0.00701, 0.6086), (1.629, 0.00701, 0.5905), (1.321, 0.00701, 0.8581), (1.339, 0.00701, 0.8399), (1.456, 0.00701, 0.7234), (1.474, 0.00701, 0.7053), (1.59, 0.00701, 0.5887), (1.609, 0.00701, 0.5706), (1.072, 0.00701, 0.878), (1.09, 0.00701, 0.8599), (1.206, 0.00701, 0.7433), (1.224, 0.00701, 0.7252), (1.341, 0.00701, 0.6086), (1.359, 0.00701, 0.5905), (1.476, 0.00701, 0.4739), (1.494, 0.00701, 0.4558), (1.61, 0.00701, 0.3392), (1.629, 0.00701, 0.3211), (1.052, 0.00701, 0.8581), (1.07, 0.00701, 0.8399), (1.186, 0.00701, 0.7234), (1.205, 0.00701, 0.7053), (1.321, 0.00701, 0.5887), (1.339, 0.00701, 0.5706), (1.456, 0.00701, 0.454), (1.474, 0.00701, 0.4359), (1.59, 0.00701, 0.3193), (1.609, 0.00701, 0.3012), (0.8023, 0.00701, 0.878), (0.8204, 0.00701, 0.8599), (0.937, 0.00701, 0.7433), (0.9551, 0.00701, 0.7252), (1.072, 0.00701, 0.6086), (1.09, 0.00701, 0.5905), (1.206, 0.00701, 0.4739), (1.224, 0.00701, 0.4558), (1.341, 0.00701, 0.3392), (1.359, 0.00701, 0.3211), (1.476, 0.00701, 0.2045), (1.494, 0.00701, 0.1864), (1.61, 0.00701, 0.06986), (1.629, 0.00701, 0.05175), (0.7823, 0.00701, 0.8581), (0.8005, 0.00701, 0.8399), (0.917, 0.00701, 0.7234), (0.9351, 0.00701, 0.7053), (1.052, 0.00701, 0.5887), (1.07, 0.00701, 0.5706), (1.186, 0.00701, 0.454), (1.205, 0.00701, 0.4359), (1.321, 0.00701, 0.3193), (1.339, 0.00701, 0.3012), (1.456, 0.00701, 0.1846), (1.474, 0.00701, 0.1665), (1.59, 0.00701, 0.04993), (1.609, 0.00701, 0.03182), (0.6676, 0.00701, 0.7433), (0.6857, 0.00701, 0.7252), (0.8023, 0.00701, 0.6086), (0.8204, 0.00701, 0.5905), (0.937, 0.00701, 0.4739), (0.9551, 0.00701, 0.4558), (1.072, 0.00701, 0.3392), (1.09, 0.00701, 0.3211), (1.206, 0.00701, 0.2045), (1.224, 0.00701, 0.1864), (1.341, 0.00701, 0.06986), (1.359, 0.00701, 0.05175), (1.476, 0.00701, -0.06483), (1.494, 0.00701, -0.08294), (1.61, 0.00701, -0.1995), (1.629, 0.00701, -0.2176), (0.6477, 0.00701, 0.7234), (0.6658, 0.00701, 0.7053), (0.7823, 0.00701, 0.5887), (0.8005, 0.00701, 0.5706), (0.917, 0.00701, 0.454), (0.9351, 0.00701, 0.4359), (1.052, 0.00701, 0.3193), (1.07, 0.00701, 0.3012), (1.186, 0.00701, 0.1846), (1.205, 0.00701, 0.1665), (1.321, 0.00701, 0.04993), (1.339, 0.00701, 0.03182), (1.456, 0.00701, -0.08476), (1.474, 0.00701, -0.1029), (1.59, 0.00701, -0.2194), (1.609, 0.00701, -0.2376), (0.5329, 0.00701, 0.6086), (0.551, 0.00701, 0.5905), (0.6676, 0.00701, 0.4739), (0.6857, 0.00701, 0.4558), (0.8023, 0.00701, 0.3392), (0.8204, 0.00701, 0.3211), (0.937, 0.00701, 0.2045), (0.9551, 0.00701, 0.1864), (1.072, 0.00701, 0.06986), (1.09, 0.00701, 0.05175), (1.206, 0.00701, -0.06483), (1.224, 0.00701, -0.08294), (1.341, 0.00701, -0.1995), (1.359, 0.00701, -0.2176), (1.476, 0.00701, -0.3342), (1.494, 0.00701, -0.3523), (1.61, 0.00701, -0.4689), (1.629, 0.00701, -0.487), (0.513, 0.00701, 0.5887), (0.5311, 0.00701, 0.5706), (0.6477, 0.00701, 0.454), (0.6658, 0.00701, 0.4359), (0.7823, 0.00701, 0.3193), (0.8005, 0.00701, 0.3012), (0.917, 0.00701, 0.1846), (0.9351, 0.00701, 0.1665), (1.052, 0.00701, 0.04993), (1.07, 0.00701, 0.03182), (1.186, 0.00701, -0.08476), (1.205, 0.00701, -0.1029), (1.321, 0.00701, -0.2194), (1.339, 0.00701, -0.2376), (1.456, 0.00701, -0.3541), (1.474, 0.00701, -0.3722), (1.59, 0.00701, -0.4888), (1.609, 0.00701, -0.5069), (0.3982, 0.00701, 0.4739), (0.4163, 0.00701, 0.4558), (0.5329, 0.00701, 0.3392), (0.551, 0.00701, 0.3211), (0.6676, 0.00701, 0.2045), (0.6857, 0.00701, 0.1864), (0.8023, 0.00701, 0.06986), (0.8204, 0.00701, 0.05175), (0.937, 0.00701, -0.06483), (0.9551, 0.00701, -0.08294), (1.072, 0.00701, -0.1995), (1.09, 0.00701, -0.2176), (1.206, 0.00701, -0.3342), (1.224, 0.00701, -0.3523), (1.341, 0.00701, -0.4689), (1.359, 0.00701, -0.487), (1.476, 0.00701, -0.6036), (1.494, 0.00701, -0.6217), (1.61, 0.00701, -0.7383), (1.629, 0.00701, -0.7564), (0.3783, 0.00701, 0.454), (0.3964, 0.00701, 0.4359), (0.513, 0.00701, 0.3193), (0.5311, 0.00701, 0.3012), (0.6477, 0.00701, 0.1846), (0.6658, 0.00701, 0.1665), (0.7823, 0.00701, 0.04993), (0.8005, 0.00701, 0.03182), (0.917, 0.00701, -0.08476), (0.9351, 0.00701, -0.1029), (1.052, 0.00701, -0.2194), (1.07, 0.00701, -0.2376), (1.186, 0.00701, -0.3541), (1.205, 0.00701, -0.3722), (1.321, 0.00701, -0.4888), (1.339, 0.00701, -0.5069), (1.456, 0.00701, -0.6235), (1.474, 0.00701, -0.6416), (1.59, 0.00701, -0.7582), (1.609, 0.00701, -0.7763), (0.2635, 0.00701, 0.3392), (0.2816, 0.00701, 0.3211), (0.3982, 0.00701, 0.2045), (0.4163, 0.00701, 0.1864), (0.5329, 0.00701, 0.06986), (0.551, 0.00701, 0.05175), (0.6676, 0.00701, -0.06483), (0.6857, 0.00701, -0.08294), (0.8023, 0.00701, -0.1995), (0.8204, 0.00701, -0.2176), (0.937, 0.00701, -0.3342), (0.9551, 0.00701, -0.3523), (1.072, 0.00701, -0.4689), (1.09, 0.00701, -0.487), (1.206, 0.00701, -0.6036), (1.224, 0.00701, -0.6217), (1.341, 0.00701, -0.7383), (1.359, 0.00701, -0.7564), (1.476, 0.00701, -0.873), (1.494, 0.00701, -0.8911), (0.2436, 0.00701, 0.3193), (0.2617, 0.00701, 0.3012), (0.3783, 0.00701, 0.1846), (0.3964, 0.00701, 0.1665), (0.513, 0.00701, 0.04993), (0.5311, 0.00701, 0.03182), (0.6477, 0.00701, -0.08476), (0.6658, 0.00701, -0.1029), (0.7823, 0.00701, -0.2194), (0.8005, 0.00701, -0.2376), (0.917, 0.00701, -0.3541), (0.9351, 0.00701, -0.3722), (1.052, 0.00701, -0.4888), (1.07, 0.00701, -0.5069), (1.186, 0.00701, -0.6235), (1.205, 0.00701, -0.6416), (1.321, 0.00701, -0.7582), (1.339, 0.00701, -0.7763), (1.456, 0.00701, -0.8929), (1.474, 0.00701, -0.911), (0.1288, 0.00701, 0.2045), (0.147, 0.00701, 0.1864), (0.2635, 0.00701, 0.06986), (0.2816, 0.00701, 0.05175), (0.3982, 0.00701, -0.06483), (0.4163, 0.00701, -0.08294), (0.5329, 0.00701, -0.1995), (0.551, 0.00701, -0.2176), (0.6676, 0.00701, -0.3342), (0.6857, 0.00701, -0.3523), (0.8023, 0.00701, -0.4689), (0.8204, 0.00701, -0.487), (0.937, 0.00701, -0.6036), (0.9551, 0.00701, -0.6217), (1.072, 0.00701, -0.7383), (1.09, 0.00701, -0.7564), (1.206, 0.00701, -0.873), (1.224, 0.00701, -0.8911), (0.1089, 0.00701, 0.1846), (0.127, 0.00701, 0.1665), (0.2436, 0.00701, 0.04993), (0.2617, 0.00701, 0.03182), (0.3783, 0.00701, -0.08476), (0.3964, 0.00701, -0.1029), (0.513, 0.00701, -0.2194), (0.5311, 0.00701, -0.2376), (0.6477, 0.00701, -0.3541), (0.6658, 0.00701, -0.3722), (0.7823, 0.00701, -0.4888), (0.8005, 0.00701, -0.5069), (0.917, 0.00701, -0.6235), (0.9351, 0.00701, -0.6416), (1.052, 0.00701, -0.7582), (1.07, 0.00701, -0.7763), (1.186, 0.00701, -0.8929), (1.205, 0.00701, -0.911), (-0.8149, 0.00701, 0.8787), (-0.7967, 0.00701, 0.8606), (-0.6802, 0.00701, 0.744), (-0.6621, 0.00701, 0.7259), (-0.5455, 0.00701, 0.6094), (-0.5274, 0.00701, 0.5913), (-0.4108, 0.00701, 0.4747), (-0.3927, 0.00701, 0.4566), (-0.2761, 0.00701, 0.34), (-0.258, 0.00701, 0.3219), (-0.1414, 0.00701, 0.2053), (-0.1233, 0.00701, 0.1872), (-0.8348, 0.007011, 0.8588), (-0.8167, 0.007011, 0.8407), (-0.7001, 0.00701, 0.7241), (-0.682, 0.00701, 0.706), (-0.5654, 0.00701, 0.5894), (-0.5473, 0.00701, 0.5713), (-0.4307, 0.00701, 0.4547), (-0.4126, 0.00701, 0.4366), (-0.296, 0.00701, 0.3201), (-0.2779, 0.00701, 0.302), (-0.1613, 0.00701, 0.1854), (-0.1432, 0.00701, 0.1673), (-1.084, 0.007011, 0.8787), (-1.066, 0.007011, 0.8606), (-0.9495, 0.00701, 0.744), (-0.9314, 0.00701, 0.7259), (-0.8149, 0.00701, 0.6094), (-0.7967, 0.00701, 0.5913), (-0.6802, 0.00701, 0.4747), (-0.6621, 0.00701, 0.4566), (-0.5455, 0.00701, 0.34), (-0.5274, 0.00701, 0.3219), (-0.4108, 0.00701, 0.2053), (-0.3927, 0.00701, 0.1872), (-0.2761, 0.00701, 0.07061), (-0.258, 0.00701, 0.05251), (-1.104, 0.00701, 0.8588), (-1.086, 0.007011, 0.8407), (-0.9695, 0.00701, 0.7241), (-0.9514, 0.00701, 0.706), (-0.8348, 0.00701, 0.5894), (-0.8167, 0.00701, 0.5713), (-0.7001, 0.00701, 0.4547), (-0.682, 0.00701, 0.4366), (-0.5654, 0.00701, 0.3201), (-0.5473, 0.00701, 0.302), (-0.4307, 0.00701, 0.1854), (-0.4126, 0.00701, 0.1673), (-0.296, 0.00701, 0.05068), (-0.2779, 0.00701, 0.03258), (-1.354, 0.007011, 0.8787), (-1.335, 0.007011, 0.8606), (-1.219, 0.00701, 0.744), (-1.201, 0.007011, 0.7259), (-1.084, 0.00701, 0.6094), (-1.066, 0.007011, 0.5913), (-0.9495, 0.007011, 0.4747), (-0.9314, 0.007011, 0.4566), (-0.8149, 0.007011, 0.34), (-0.7967, 0.007011, 0.3219), (-0.6802, 0.00701, 0.2053), (-0.6621, 0.00701, 0.1872), (-0.5455, 0.00701, 0.07061), (-0.5274, 0.00701, 0.05251), (-0.4108, 0.00701, -0.06407), (-0.3927, 0.00701, -0.08218), (-1.374, 0.007011, 0.8588), (-1.355, 0.007011, 0.8407), (-1.239, 0.007011, 0.7241), (-1.221, 0.007011, 0.706), (-1.104, 0.007011, 0.5894), (-1.086, 0.00701, 0.5713), (-0.9695, 0.007011, 0.4547), (-0.9514, 0.007011, 0.4366), (-0.8348, 0.007011, 0.3201), (-0.8167, 0.007011, 0.302), (-0.7001, 0.00701, 0.1854), (-0.682, 0.00701, 0.1673), (-0.5654, 0.00701, 0.05068), (-0.5473, 0.00701, 0.03258), (-0.4307, 0.00701, -0.084), (-0.4126, 0.00701, -0.1021), (-1.623, 0.00701, 0.8787), (-1.605, 0.00701, 0.8606), (-1.488, 0.007011, 0.744), (-1.47, 0.007011, 0.7259), (-1.354, 0.007011, 0.6094), (-1.335, 0.007011, 0.5913), (-1.219, 0.007011, 0.4747), (-1.201, 0.007011, 0.4566), (-1.084, 0.00701, 0.34), (-1.066, 0.007011, 0.3219), (-0.9495, 0.007011, 0.2053), (-0.9314, 0.007011, 0.1872), (-0.8149, 0.007011, 0.07061), (-0.7967, 0.007011, 0.05251), (-0.6802, 0.00701, -0.06407), (-0.6621, 0.00701, -0.08218), (-0.5455, 0.00701, -0.1988), (-0.5274, 0.00701, -0.2169), (-1.643, 0.00701, 0.8588), (-1.625, 0.007011, 0.8407), (-1.508, 0.007011, 0.7241), (-1.49, 0.007011, 0.706), (-1.374, 0.007011, 0.5894), (-1.355, 0.007011, 0.5713), (-1.239, 0.007011, 0.4547), (-1.221, 0.007011, 0.4366), (-1.104, 0.00701, 0.3201), (-1.086, 0.007011, 0.302), (-0.9695, 0.007011, 0.1854), (-0.9514, 0.007011, 0.1673), (-0.8348, 0.007011, 0.05068), (-0.8167, 0.007011, 0.03258), (-0.7001, 0.00701, -0.084), (-0.682, 0.00701, -0.1021), (-0.5654, 0.00701, -0.2187), (-0.5473, 0.00701, -0.2368), (-1.623, 0.007011, 0.6094), (-1.605, 0.007011, 0.5913), (-1.488, 0.007011, 0.4747), (-1.47, 0.007011, 0.4566), (-1.354, 0.007011, 0.34), (-1.335, 0.007011, 0.3219), (-1.219, 0.007011, 0.2053), (-1.201, 0.007011, 0.1872), (-1.084, 0.007011, 0.07061), (-1.066, 0.007011, 0.05251), (-0.9495, 0.007011, -0.06407), (-0.9314, 0.007011, -0.08218), (-0.8149, 0.007011, -0.1988), (-0.7967, 0.007011, -0.2169), (-0.6802, 0.00701, -0.3334), (-0.6621, 0.00701, -0.3516), (-1.643, 0.007011, 0.5894), (-1.625, 0.007011, 0.5713), (-1.508, 0.007011, 0.4547), (-1.49, 0.007011, 0.4366), (-1.374, 0.007011, 0.3201), (-1.355, 0.007011, 0.302), (-1.239, 0.007011, 0.1854), (-1.221, 0.007011, 0.1673), (-1.104, 0.007011, 0.05068), (-1.086, 0.007011, 0.03258), (-0.9695, 0.007011, -0.084), (-0.9514, 0.007011, -0.1021), (-0.8348, 0.007011, -0.2187), (-0.8167, 0.007011, -0.2368), (-0.7001, 0.00701, -0.3534), (-0.682, 0.00701, -0.3715), (-1.623, 0.007011, 0.34), (-1.605, 0.007011, 0.3219), (-1.488, 0.007011, 0.2053), (-1.47, 0.007011, 0.1872), (-1.354, 0.007011, 0.07061), (-1.335, 0.007011, 0.05251), (-1.219, 0.007011, -0.06407), (-1.201, 0.007011, -0.08218), (-1.084, 0.007011, -0.1988), (-1.066, 0.007011, -0.2169), (-0.9495, 0.007011, -0.3334), (-0.9314, 0.007011, -0.3516), (-0.8149, 0.007011, -0.4681), (-0.7967, 0.007011, -0.4862), (-1.643, 0.007011, 0.3201), (-1.625, 0.007011, 0.302), (-1.508, 0.007011, 0.1854), (-1.49, 0.007011, 0.1673), (-1.374, 0.007011, 0.05068), (-1.355, 0.007011, 0.03258), (-1.239, 0.007011, -0.084), (-1.221, 0.007011, -0.1021), (-1.104, 0.007011, -0.2187), (-1.086, 0.007011, -0.2368), (-0.9695, 0.007011, -0.3534), (-0.9514, 0.007011, -0.3715), (-0.8348, 0.007011, -0.4881), (-0.8167, 0.007011, -0.5062), (-1.623, 0.007011, 0.07061), (-1.605, 0.007011, 0.05251), (-1.488, 0.007011, -0.06407), (-1.47, 0.007011, -0.08218), (-1.354, 0.007011, -0.1988), (-1.335, 0.007011, -0.2169), (-1.219, 0.007011, -0.3334), (-1.201, 0.007011, -0.3516), (-1.084, 0.007011, -0.4681), (-1.066, 0.007011, -0.4862), (-0.9495, 0.007011, -0.6028), (-0.9314, 0.007011, -0.6209), (-1.643, 0.007011, 0.05068), (-1.625, 0.007011, 0.03258), (-1.508, 0.007011, -0.084), (-1.49, 0.007011, -0.1021), (-1.374, 0.007011, -0.2187), (-1.355, 0.007011, -0.2368), (-1.239, 0.007011, -0.3534), (-1.221, 0.007011, -0.3715), (-1.104, 0.007011, -0.4881), (-1.086, 0.007011, -0.5062), (-0.9695, 0.007011, -0.6228), (-0.9514, 0.007011, -0.6409), (-1.623, 0.007011, -0.1988), (-1.605, 0.007011, -0.2169), (-1.488, 0.007011, -0.3334), (-1.47, 0.007011, -0.3516), (-1.354, 0.007011, -0.4681), (-1.335, 0.007011, -0.4862), (-1.219, 0.007011, -0.6028), (-1.201, 0.007011, -0.6209), (-1.084, 0.007011, -0.7375), (-1.066, 0.007011, -0.7556), (-1.643, 0.007011, -0.2187), (-1.625, 0.007011, -0.2368), (-1.508, 0.007011, -0.3534), (-1.49, 0.007011, -0.3715), (-1.374, 0.007011, -0.4881), (-1.355, 0.007011, -0.5062), (-1.239, 0.007011, -0.6228), (-1.221, 0.007011, -0.6409), (-1.104, 0.007011, -0.7574), (-1.086, 0.007011, -0.7755), (-1.623, 0.007011, -0.4681), (-1.605, 0.007011, -0.4862), (-1.488, 0.007011, -0.6028), (-1.47, 0.007011, -0.6209), (-1.354, 0.007011, -0.7375), (-1.335, 0.007011, -0.7556), (-1.219, 0.007011, -0.8722), (-1.201, 0.007011, -0.8903), (-1.643, 0.007011, -0.4881), (-1.625, 0.007011, -0.5062), (-1.508, 0.007011, -0.6228), (-1.49, 0.007011, -0.6409), (-1.374, 0.007011, -0.7574), (-1.355, 0.007011, -0.7755), (-1.239, 0.007011, -0.8921), (-1.221, 0.007011, -0.9102), (-1.623, 0.007011, -0.7375), (-1.605, 0.007011, -0.7556), (-1.488, 0.007011, -0.8722), (-1.47, 0.007011, -0.8903), (-1.643, 0.007011, -0.7574), (-1.625, 0.007011, -0.7755), (-1.508, 0.007011, -0.8921), (-1.49, 0.007011, -0.9102), (0.5321, 0.00701, 0.8788), (0.5502, 0.00701, 0.8607), (0.5122, 0.00701, 0.8589), (0.5303, 0.00701, 0.8408), (0.2627, 0.00701, 0.8788), (0.2808, 0.00701, 0.8607), (0.3974, 0.00701, 0.7441), (0.4155, 0.00701, 0.726), (0.2428, 0.00701, 0.8589), (0.2609, 0.00701, 0.8408), (0.3775, 0.00701, 0.7242), (0.3956, 0.00701, 0.7061), (-0.006664, 0.00701, 0.8788), (0.01144, 0.00701, 0.8607), (0.128, 0.00701, 0.7441), (0.1461, 0.00701, 0.726), (0.2627, 0.00701, 0.6094), (0.2808, 0.00701, 0.5913), (-0.02659, 0.00701, 0.8589), (-0.008488, 0.00701, 0.8408), (0.1081, 0.00701, 0.7242), (0.1262, 0.00701, 0.7061), (0.2428, 0.00701, 0.5895), (0.2609, 0.00701, 0.5714), (-0.276, 0.00701, 0.8788), (-0.2579, 0.00701, 0.8607), (-0.1414, 0.00701, 0.7441), (-0.1232, 0.00701, 0.726), (-0.006664, 0.00701, 0.6094), (0.01144, 0.00701, 0.5913), (0.128, 0.00701, 0.4747), (0.1461, 0.00701, 0.4566), (-0.296, 0.00701, 0.8589), (-0.2779, 0.00701, 0.8408), (-0.1613, 0.00701, 0.7242), (-0.1432, 0.00701, 0.7061), (-0.02659, 0.00701, 0.5895), (-0.008488, 0.00701, 0.5714), (0.1081, 0.00701, 0.4548), (0.1262, 0.00701, 0.4367), (-0.5454, 0.00701, 0.8788), (-0.5273, 0.00701, 0.8607), (-0.4107, 0.00701, 0.7441), (-0.3926, 0.00701, 0.726), (-0.276, 0.00701, 0.6094), (-0.2579, 0.00701, 0.5913), (-0.1414, 0.00701, 0.4747), (-0.1232, 0.00701, 0.4566), (-0.006664, 0.00701, 0.3401), (0.01144, 0.00701, 0.3219), (-0.5653, 0.00701, 0.8589), (-0.5472, 0.00701, 0.8408), (-0.4307, 0.00701, 0.7242), (-0.4125, 0.00701, 0.7061), (-0.296, 0.00701, 0.5895), (-0.2779, 0.00701, 0.5714), (-0.1613, 0.00701, 0.4548), (-0.1432, 0.00701, 0.4367), (-0.02659, 0.00701, 0.3201), (-0.008488, 0.00701, 0.302), (1.713, 0.00701, 0.6747), (1.713, 0.00701, 0.4665), (1.713, 0.00701, 0.5063), (1.713, 0.00701, 0.4053), (1.713, 0.00701, 0.4415), (1.713, 0.00701, 0.2369), (1.713, 0.00701, 0.1971), (1.713, 0.00701, 0.1359), (1.713, 0.00701, 0.1722), (1.713, 0.00701, -0.0723), (1.713, 0.00701, -0.03243), (1.713, 0.00701, -0.1334), (1.713, 0.00701, -0.09722), (1.713, 0.00701, -0.3417), (1.713, 0.00701, -0.3018), (1.713, 0.00701, -0.4028), (1.713, 0.00701, -0.3666), (1.713, 0.00701, -0.611), (1.713, 0.00701, -0.5712), (1.713, 0.00701, -0.6722), (1.713, 0.00701, -0.636), (1.713, 0.00701, -0.8406), (1.713, 0.00701, -0.8804), (1.713, 0.00701, 0.9803), (1.713, 0.00701, 0.9441), (1.713, 0.00701, 0.7358), (1.713, 0.00701, 0.7757), (1.713, 0.00701, 0.7109), (-0.9016, 0.00701, -0.9202), (-0.9414, 0.007011, -0.9202), (-0.6903, 0.00701, -0.9202), (-0.7265, 0.007011, -0.9202), (-1.536, 0.007011, -0.9202), (-1.5, 0.007011, -0.9202), (-1.44, 0.00701, -0.9202), (-1.48, 0.007011, -0.9202), (-1.211, 0.007011, -0.9202), (-1.231, 0.007011, -0.9202), (-1.267, 0.007011, -0.9202), (-0.9959, 0.007011, -0.9202), (-0.9597, 0.00701, -0.9202), (-1.171, 0.007011, -0.9202), (-0.1515, 0.007011, -0.9202), (-0.09344, 0.00701, -0.9202), (-0.1333, 0.00701, -0.9202), (-0.6322, 0.00701, -0.9202), (-0.6721, 0.007011, -0.9202), (-0.4209, 0.00701, -0.9202), (-0.4571, 0.00701, -0.9202), (-0.4027, 0.00701, -0.9202), (-0.3628, 0.007011, -0.9202), (-0.1877, 0.007011, -0.9202), (0.4054, 0.00701, -0.9202), (0.4092, 0.00701, -0.9202), (0.4453, 0.007011, -0.9202), (0.08163, 0.00701, -0.9202), (0.1178, 0.00701, -0.9202), (0.351, 0.00701, -0.9202), (0.3838, 0.00701, -0.9202), (0.1759, 0.00701, -0.9202), (0.1361, 0.00701, -0.9202), (0.3872, 0.007011, -0.9202), (1.159, 0.00701, -0.9202), (1.214, 0.00701, -0.9202), (1.254, 0.00701, -0.9202), (1.523, 0.00701, -0.9202), (1.483, 0.00701, -0.9202), (1.465, 0.00701, -0.9202), (1.428, 0.00701, -0.9202), (0.6566, 0.007011, -0.9202), (0.6204, 0.007011, -0.9202), (0.6748, 0.00701, -0.9202), (0.6786, 0.00701, -0.9202), (0.7147, 0.00701, -0.9202), (0.8897, 0.00701, -0.9202), (0.948, 0.00701, -0.9202), (0.9841, 0.00701, -0.9202), (0.9442, 0.00701, -0.9202), (0.926, 0.00701, -0.9202), (1.195, 0.00701, -0.9202), (-1.217, 0.00701, 0.9716), (-1.177, 0.007011, 0.9716), (-1.446, 0.007011, 0.9716), (-1.486, 0.007011, 0.9716), (-1.225, 0.007011, 0.9716), (-1.261, 0.007011, 0.9716), (-1.53, 0.007011, 0.9716), (-1.494, 0.00701, 0.9716), (-0.6781, 0.00701, 0.9716), (-0.6382, 0.00701, 0.9716), (-0.4164, 0.00701, 0.9716), (-0.4526, 0.00701, 0.9716), (-0.3688, 0.00701, 0.9716), (-0.4087, 0.00701, 0.9716), (-0.147, 0.00701, 0.9716), (-0.1832, 0.00701, 0.9716), (-0.1393, 0.00701, 0.9716), (-0.09947, 0.00701, 0.9716), (-0.9914, 0.007011, 0.9716), (-0.9566, 0.007011, 0.9716), (-0.9551, 0.007011, 0.9716), (-0.722, 0.00701, 0.9716), (-0.9476, 0.00701, 0.9716), (-0.9077, 0.00701, 0.9716), (-0.6858, 0.00701, 0.9716), (0.1224, 0.00701, 0.9716), (0.08614, 0.00701, 0.9716), (0.6688, 0.00701, 0.9716), (0.7087, 0.00701, 0.9716), (0.8959, 0.00701, 0.9716), (0.931, 0.00701, 0.9716), (0.9321, 0.00701, 0.9716), (0.9382, 0.00701, 0.9716), (0.978, 0.00701, 0.9716), (1.201, 0.00701, 0.9716), (1.165, 0.00701, 0.9716), (0.13, 0.00701, 0.9716), (0.1699, 0.00701, 0.9716), (0.3917, 0.00701, 0.9716), (0.4393, 0.00701, 0.9716), (0.3994, 0.00701, 0.9716), (0.3555, 0.00701, 0.9716), (0.6249, 0.00701, 0.9716), (0.6611, 0.00701, 0.9716), (1.517, 0.00701, 0.9716), (1.435, 0.00701, 0.9716), (1.471, 0.00701, 0.9716), (1.704, 0.00701, 0.9716), (1.477, 0.00701, 0.9716), (1.208, 0.00701, 0.9716), (1.209, 0.00701, 0.9716), (1.247, 0.00701, 0.9716), (-1.7, 0.007011, 0.6465), (-1.7, 0.007011, 0.6863), (-1.7, 0.007011, 0.4962), (-1.7, 0.00701, 0.5324), (-1.7, 0.007011, 0.417), (-1.7, 0.007011, 0.3771), (-1.7, 0.007011, 0.263), (-1.7, 0.00701, 0.2268), (-1.7, 0.007011, 0.1476), (-1.7, 0.007011, 0.1077), (-1.7, 0.007011, -0.04257), (-1.7, 0.007011, -0.006353), (-1.7, 0.007011, -0.1617), (-1.7, 0.007011, -0.1218), (-1.7, 0.007011, -0.3119), (-1.7, 0.007011, -0.2757), (-1.7, 0.007011, -0.3912), (-1.7, 0.007011, -0.431), (-1.7, 0.007011, -0.5451), (-1.7, 0.007011, -0.5813), (-1.7, 0.007011, -0.6605), (-1.7, 0.007011, -0.7004), (-1.7, 0.007011, -0.8145), (-1.7, 0.007011, -0.8507), (-1.7, 0.007011, 0.9158), (-1.7, 0.007011, 0.9557), (-1.7, 0.00701, 0.7656), (-1.7, 0.007011, 0.8018), (-1.702, -0.0195, 0.9569), (-1.702, -0.0195, 0.9914), (-1.702, 0.01501, 0.9569), (-1.702, 0.01501, 0.9914), (1.717, -0.0195, 0.9569), (1.717, -0.0195, 0.9914), (1.717, 0.01501, 0.9569), (1.717, 0.01501, 0.9914)], [], [(142, 739, 740, 143), (140, 142, 143, 141), (141, 143, 729, 728), (136, 140, 141, 137), (138, 731, 730, 139), (132, 136, 137, 133), (133, 137, 138, 134), (134, 138, 139, 135), (135, 139, 746, 745), (126, 132, 133, 127), (128, 134, 135, 129), (130, 748, 747, 131), (120, 126, 127, 121), (121, 127, 128, 122), (122, 128, 129, 123), (123, 129, 130, 124), (124, 130, 131, 125), (125, 131, 749, 750), (112, 120, 121, 113), (114, 122, 123, 115), (116, 124, 125, 117), (118, 751, 742, 119), (104, 112, 113, 105), (105, 113, 114, 106), (106, 114, 115, 107), (107, 115, 116, 108), (108, 116, 117, 109), (109, 117, 118, 110), (110, 118, 119, 111), (111, 119, 744, 743), (94, 104, 105, 95), (96, 106, 107, 97), (98, 108, 109, 99), (100, 110, 111, 101), (102, 755, 756, 103), (84, 94, 95, 85), (85, 95, 96, 86), (86, 96, 97, 87), (87, 97, 98, 88), (88, 98, 99, 89), (89, 99, 100, 90), (90, 100, 101, 91), (91, 101, 102, 92), (92, 102, 103, 93), (93, 103, 760, 759), (72, 84, 85, 73), (74, 86, 87, 75), (76, 88, 89, 77), (78, 90, 91, 79), (80, 92, 93, 81), (82, 757, 758, 761, 83), (60, 72, 73, 61), (61, 73, 74, 62), (62, 74, 75, 63), (63, 75, 76, 64), (64, 76, 77, 65), (65, 77, 78, 66), (66, 78, 79, 67), (67, 79, 80, 68), (68, 80, 81, 69), (69, 81, 82, 70), (70, 82, 83, 71), (71, 83, 752, 753, 754), (46, 60, 61, 47), (48, 62, 63, 49), (50, 64, 65, 51), (52, 66, 67, 53), (54, 68, 69, 55), (56, 70, 71, 57), (58, 770, 769, 59), (32, 46, 47, 33), (33, 47, 48, 34), (34, 48, 49, 35), (35, 49, 50, 36), (36, 50, 51, 37), (37, 51, 52, 38), (38, 52, 53, 39), (39, 53, 54, 40), (40, 54, 55, 41), (41, 55, 56, 42), (42, 56, 57, 43), (43, 57, 58, 44), (44, 58, 59, 45), (45, 59, 771, 772, 773), (16, 32, 33, 17), (18, 34, 35, 19), (20, 36, 37, 21), (22, 38, 39, 23), (24, 40, 41, 25), (26, 42, 43, 27), (28, 44, 45, 29), (30, 774, 778, 31), (0, 16, 17, 1), (1, 17, 18, 2), (2, 18, 19, 3), (3, 19, 20, 4), (4, 20, 21, 5), (5, 21, 22, 6), (6, 22, 23, 7), (7, 23, 24, 8), (8, 24, 25, 9), (9, 25, 26, 10), (10, 26, 27, 11), (11, 27, 28, 12), (12, 28, 29, 13), (13, 29, 30, 14), (14, 30, 31, 15), (15, 31, 777, 775, 776), (295, 315, 722, 721), (335, 355, 766, 765), (356, 374, 375, 357), (357, 375, 376, 358), (358, 376, 377, 359), (359, 377, 378, 360), (360, 378, 379, 361), (361, 379, 380, 362), (362, 380, 381, 363), (363, 381, 382, 364), (364, 382, 383, 365), (365, 383, 384, 366), (366, 384, 385, 367), (367, 385, 386, 368), (368, 386, 387, 369), (369, 387, 388, 370), (370, 388, 389, 371), (371, 389, 390, 372), (372, 390, 391, 373), (373, 391, 763, 764), (336, 356, 357, 337), (338, 358, 359, 339), (340, 360, 361, 341), (342, 362, 363, 343), (344, 364, 365, 345), (346, 366, 367, 347), (348, 368, 369, 349), (350, 370, 371, 351), (352, 372, 373, 353), (354, 768, 767, 355), (316, 336, 337, 317), (317, 337, 338, 318), (318, 338, 339, 319), (319, 339, 340, 320), (320, 340, 341, 321), (321, 341, 342, 322), (322, 342, 343, 323), (323, 343, 344, 324), (324, 344, 345, 325), (325, 345, 346, 326), (326, 346, 347, 327), (327, 347, 348, 328), (328, 348, 349, 329), (329, 349, 350, 330), (330, 350, 351, 331), (331, 351, 352, 332), (332, 352, 353, 333), (333, 353, 354, 334), (334, 354, 355, 335), (296, 316, 317, 297), (298, 318, 319, 299), (300, 320, 321, 301), (302, 322, 323, 303), (304, 324, 325, 305), (306, 326, 327, 307), (308, 328, 329, 309), (310, 330, 331, 311), (312, 332, 333, 313), (314, 334, 335, 315), (276, 296, 297, 277), (277, 297, 298, 278), (278, 298, 299, 279), (279, 299, 300, 280), (280, 300, 301, 281), (281, 301, 302, 282), (282, 302, 303, 283), (283, 303, 304, 284), (284, 304, 305, 285), (285, 305, 306, 286), (286, 306, 307, 287), (287, 307, 308, 288), (288, 308, 309, 289), (289, 309, 310, 290), (290, 310, 311, 291), (291, 311, 312, 292), (292, 312, 313, 293), (293, 313, 314, 294), (294, 314, 315, 295), (258, 276, 277, 259), (260, 278, 279, 261), (262, 280, 281, 263), (264, 282, 283, 265), (266, 284, 285, 267), (268, 286, 287, 269), (270, 288, 289, 271), (272, 290, 291, 273), (274, 292, 293, 275), (240, 258, 259, 241), (241, 259, 260, 242), (242, 260, 261, 243), (243, 261, 262, 244), (244, 262, 263, 245), (245, 263, 264, 246), (246, 264, 265, 247), (247, 265, 266, 248), (248, 266, 267, 249), (249, 267, 268, 250), (250, 268, 269, 251), (251, 269, 270, 252), (252, 270, 271, 253), (253, 271, 272, 254), (254, 272, 273, 255), (255, 273, 274, 256), (256, 274, 275, 257), (257, 275, 717, 718), (224, 240, 241, 225), (226, 242, 243, 227), (228, 244, 245, 229), (230, 246, 247, 231), (232, 248, 249, 233), (234, 250, 251, 235), (236, 252, 253, 237), (238, 254, 255, 239), (208, 224, 225, 209), (209, 225, 226, 210), (210, 226, 227, 211), (211, 227, 228, 212), (212, 228, 229, 213), (213, 229, 230, 214), (214, 230, 231, 215), (215, 231, 232, 216), (216, 232, 233, 217), (217, 233, 234, 218), (218, 234, 235, 219), (219, 235, 236, 220), (220, 236, 237, 221), (221, 237, 238, 222), (222, 238, 239, 223), (223, 239, 713, 714), (194, 208, 209, 195), (196, 210, 211, 197), (198, 212, 213, 199), (200, 214, 215, 201), (202, 216, 217, 203), (204, 218, 219, 205), (206, 220, 221, 207), (180, 194, 195, 181), (181, 195, 196, 182), (182, 196, 197, 183), (183, 197, 198, 184), (184, 198, 199, 185), (185, 199, 200, 186), (186, 200, 201, 187), (187, 201, 202, 188), (188, 202, 203, 189), (189, 203, 204, 190), (190, 204, 205, 191), (191, 205, 206, 192), (192, 206, 207, 193), (193, 207, 709, 710), (170, 182, 183, 171), (172, 184, 185, 173), (174, 186, 187, 175), (176, 188, 189, 177), (178, 190, 191, 179), (160, 170, 171, 161), (161, 171, 172, 162), (162, 172, 173, 163), (163, 173, 174, 164), (164, 174, 175, 165), (165, 175, 176, 166), (166, 176, 177, 167), (167, 177, 178, 168), (168, 178, 179, 169), (169, 179, 706, 705), (154, 162, 163, 155), (156, 164, 165, 157), (158, 166, 167, 159), (148, 154, 155, 149), (149, 155, 156, 150), (150, 156, 157, 151), (151, 157, 158, 152), (152, 158, 159, 153), (153, 159, 701, 702), (146, 150, 151, 147), (144, 146, 147, 145), (145, 147, 725, 726), (374, 0, 1, 375), (376, 2, 3, 377), (378, 4, 5, 379), (380, 6, 7, 381), (382, 8, 9, 383), (384, 10, 11, 385), (386, 12, 13, 387), (388, 14, 15, 389), (390, 762, 779, 391), (403, 415, 16, 0), (429, 443, 46, 32), (459, 475, 72, 60), (493, 511, 94, 84), (527, 543, 112, 104), (557, 571, 126, 120), (583, 595, 136, 132), (605, 615, 142, 140), (623, 631, 736, 741), (632, 636, 637, 633), (633, 637, 638, 634), (634, 638, 639, 635), (635, 639, 735, 734), (624, 850, 851, 625), (626, 632, 633, 627), (628, 634, 635, 629), (630, 738, 737, 631), (616, 624, 625, 617), (617, 625, 626, 618), (618, 626, 627, 619), (619, 627, 628, 620), (620, 628, 629, 621), (621, 629, 630, 622), (622, 630, 631, 623), (606, 847, 846, 607), (608, 616, 617, 609), (610, 618, 619, 611), (612, 620, 621, 613), (614, 622, 623, 615), (596, 606, 607, 597), (597, 607, 608, 598), (598, 608, 609, 599), (599, 609, 610, 600), (600, 610, 611, 601), (601, 611, 612, 602), (602, 612, 613, 603), (603, 613, 614, 604), (604, 614, 615, 605), (584, 843, 842, 585), (586, 596, 597, 587), (588, 598, 599, 589), (590, 600, 601, 591), (592, 602, 603, 593), (594, 604, 605, 595), (572, 584, 585, 573), (573, 585, 586, 574), (574, 586, 587, 575), (575, 587, 588, 576), (576, 588, 589, 577), (577, 589, 590, 578), (578, 590, 591, 579), (579, 591, 592, 580), (580, 592, 593, 581), (581, 593, 594, 582), (582, 594, 595, 583), (558, 838, 839, 559), (560, 572, 573, 561), (562, 574, 575, 563), (564, 576, 577, 565), (566, 578, 579, 567), (568, 580, 581, 569), (570, 582, 583, 571), (544, 558, 559, 545), (545, 559, 560, 546), (546, 560, 561, 547), (547, 561, 562, 548), (548, 562, 563, 549), (549, 563, 564, 550), (550, 564, 565, 551), (551, 565, 566, 552), (552, 566, 567, 553), (553, 567, 568, 554), (554, 568, 569, 555), (555, 569, 570, 556), (556, 570, 571, 557), (528, 835, 834, 529), (530, 544, 545, 531), (532, 546, 547, 533), (534, 548, 549, 535), (536, 550, 551, 537), (538, 552, 553, 539), (540, 554, 555, 541), (542, 556, 557, 543), (512, 528, 529, 513), (513, 529, 530, 514), (514, 530, 531, 515), (515, 531, 532, 516), (516, 532, 533, 517), (517, 533, 534, 518), (518, 534, 535, 519), (519, 535, 536, 520), (520, 536, 537, 521), (521, 537, 538, 522), (522, 538, 539, 523), (523, 539, 540, 524), (524, 540, 541, 525), (525, 541, 542, 526), (526, 542, 543, 527), (494, 859, 858, 495), (496, 512, 513, 497), (498, 514, 515, 499), (500, 516, 517, 501), (502, 518, 519, 503), (504, 520, 521, 505), (506, 522, 523, 507), (508, 524, 525, 509), (510, 526, 527, 511), (476, 494, 495, 477), (477, 495, 496, 478), (478, 496, 497, 479), (479, 497, 498, 480), (480, 498, 499, 481), (481, 499, 500, 482), (482, 500, 501, 483), (483, 501, 502, 484), (484, 502, 503, 485), (485, 503, 504, 486), (486, 504, 505, 487), (487, 505, 506, 488), (488, 506, 507, 489), (489, 507, 508, 490), (490, 508, 509, 491), (491, 509, 510, 492), (492, 510, 511, 493), (460, 478, 479, 461), (462, 480, 481, 463), (464, 482, 483, 465), (466, 484, 485, 467), (468, 486, 487, 469), (470, 488, 489, 471), (472, 490, 491, 473), (474, 492, 493, 475), (444, 460, 461, 445), (445, 461, 462, 446), (446, 462, 463, 447), (447, 463, 464, 448), (448, 464, 465, 449), (449, 465, 466, 450), (450, 466, 467, 451), (451, 467, 468, 452), (452, 468, 469, 453), (453, 469, 470, 454), (454, 470, 471, 455), (455, 471, 472, 456), (456, 472, 473, 457), (457, 473, 474, 458), (458, 474, 475, 459), (430, 446, 447, 431), (432, 448, 449, 433), (434, 450, 451, 435), (436, 452, 453, 437), (438, 454, 455, 439), (440, 456, 457, 441), (442, 458, 459, 443), (416, 430, 431, 417), (417, 431, 432, 418), (418, 432, 433, 419), (419, 433, 434, 420), (420, 434, 435, 421), (421, 435, 436, 422), (422, 436, 437, 423), (423, 437, 438, 424), (424, 438, 439, 425), (425, 439, 440, 426), (426, 440, 441, 427), (427, 441, 442, 428), (428, 442, 443, 429), (404, 418, 419, 405), (406, 420, 421, 407), (408, 422, 423, 409), (410, 424, 425, 411), (412, 426, 427, 413), (414, 428, 429, 415), (392, 404, 405, 393), (393, 405, 406, 394), (394, 406, 407, 395), (395, 407, 408, 396), (396, 408, 409, 397), (397, 409, 410, 398), (398, 410, 411, 399), (399, 411, 412, 400), (400, 412, 413, 401), (401, 413, 414, 402), (402, 414, 415, 403), (636, 854, 855, 637), (638, 732, 733, 639), (641, 643, 224, 208), (647, 651, 258, 240), (657, 663, 296, 276), (671, 679, 336, 316), (689, 699, 374, 356), (680, 690, 691, 681), (681, 691, 692, 682), (682, 692, 693, 683), (683, 693, 694, 684), (684, 694, 695, 685), (685, 695, 696, 686), (686, 696, 697, 687), (687, 697, 698, 688), (688, 698, 699, 689), (672, 682, 683, 673), (674, 684, 685, 675), (676, 686, 687, 677), (678, 688, 689, 679), (664, 672, 673, 665), (665, 673, 674, 666), (666, 674, 675, 667), (667, 675, 676, 668), (668, 676, 677, 669), (669, 677, 678, 670), (670, 678, 679, 671), (658, 666, 667, 659), (660, 668, 669, 661), (662, 670, 671, 663), (652, 658, 659, 653), (653, 659, 660, 654), (654, 660, 661, 655), (655, 661, 662, 656), (656, 662, 663, 657), (648, 654, 655, 649), (650, 656, 657, 651), (644, 648, 649, 645), (645, 649, 650, 646), (646, 650, 651, 647), (642, 646, 647, 643), (640, 642, 643, 641), (690, 394, 395, 691), (692, 396, 397, 693), (694, 398, 399, 695), (696, 400, 401, 697), (698, 402, 403, 699), (823, 822, 640, 641), (789, 788, 690, 680), (781, 780, 430, 416), (724, 723, 827, 144, 145), (857, 856, 494, 476), (836, 837, 558, 544), (719, 720, 294, 295), (808, 807, 194, 180), (826, 825, 148, 149), (852, 853, 636, 632), (818, 821, 644, 645), (797, 796, 658, 652), (700, 727, 152, 153), (800, 799, 798, 416, 417), (840, 841, 584, 572), (703, 704, 168, 169), (824, 828, 146, 144), (813, 812, 170, 160), (794, 795, 664, 665), (784, 785, 444, 445), (833, 832, 528, 512), (848, 849, 624, 616), (819, 820, 642, 640), (803, 802, 404, 392), (831, 830, 829, 154, 148), (811, 810, 809, 180, 181), (817, 816, 648, 644), (787, 786, 476, 477), (845, 844, 606, 596), (804, 801, 392, 393), (782, 783, 460, 444), (792, 793, 672, 664), (805, 806, 652, 653), (715, 716, 256, 257), (814, 815, 160, 161), (790, 791, 680, 681), (711, 712, 222, 223), (707, 708, 192, 193), (1002, 1003, 1600, 1599), (1000, 1001, 1003, 1002), (1001, 1588, 1589, 1003), (996, 997, 1001, 1000), (998, 999, 1590, 1591), (992, 993, 997, 996), (993, 994, 998, 997), (994, 995, 999, 998), (995, 1605, 1606, 999), (986, 987, 993, 992), (988, 989, 995, 994), (990, 991, 1607, 1608), (980, 981, 987, 986), (981, 982, 988, 987), (982, 983, 989, 988), (983, 984, 990, 989), (984, 985, 991, 990), (985, 1610, 1609, 991), (972, 973, 981, 980), (974, 975, 983, 982), (976, 977, 985, 984), (978, 979, 1602, 1611), (964, 965, 973, 972), (965, 966, 974, 973), (966, 967, 975, 974), (967, 968, 976, 975), (968, 969, 977, 976), (969, 970, 978, 977), (970, 971, 979, 978), (971, 1603, 1604, 979), (954, 955, 965, 964), (956, 957, 967, 966), (958, 959, 969, 968), (960, 961, 971, 970), (962, 963, 1616, 1615), (944, 945, 955, 954), (945, 946, 956, 955), (946, 947, 957, 956), (947, 948, 958, 957), (948, 949, 959, 958), (949, 950, 960, 959), (950, 951, 961, 960), (951, 952, 962, 961), (952, 953, 963, 962), (953, 1619, 1620, 963), (932, 933, 945, 944), (934, 935, 947, 946), (936, 937, 949, 948), (938, 939, 951, 950), (940, 941, 953, 952), (942, 943, 1621, 1618, 1617), (920, 921, 933, 932), (921, 922, 934, 933), (922, 923, 935, 934), (923, 924, 936, 935), (924, 925, 937, 936), (925, 926, 938, 937), (926, 927, 939, 938), (927, 928, 940, 939), (928, 929, 941, 940), (929, 930, 942, 941), (930, 931, 943, 942), (931, 1614, 1613, 1612, 943), (906, 907, 921, 920), (908, 909, 923, 922), (910, 911, 925, 924), (912, 913, 927, 926), (914, 915, 929, 928), (916, 917, 931, 930), (918, 919, 1629, 1630), (892, 893, 907, 906), (893, 894, 908, 907), (894, 895, 909, 908), (895, 896, 910, 909), (896, 897, 911, 910), (897, 898, 912, 911), (898, 899, 913, 912), (899, 900, 914, 913), (900, 901, 915, 914), (901, 902, 916, 915), (902, 903, 917, 916), (903, 904, 918, 917), (904, 905, 919, 918), (905, 1633, 1632, 1631, 919), (876, 877, 893, 892), (878, 879, 895, 894), (880, 881, 897, 896), (882, 883, 899, 898), (884, 885, 901, 900), (886, 887, 903, 902), (888, 889, 905, 904), (890, 891, 1638, 1634), (860, 861, 877, 876), (861, 862, 878, 877), (862, 863, 879, 878), (863, 864, 880, 879), (864, 865, 881, 880), (865, 866, 882, 881), (866, 867, 883, 882), (867, 868, 884, 883), (868, 869, 885, 884), (869, 870, 886, 885), (870, 871, 887, 886), (871, 872, 888, 887), (872, 873, 889, 888), (873, 874, 890, 889), (874, 875, 891, 890), (875, 1636, 1635, 1637, 891), (1155, 1581, 1582, 1175), (1195, 1625, 1626, 1215), (1216, 1217, 1235, 1234), (1217, 1218, 1236, 1235), (1218, 1219, 1237, 1236), (1219, 1220, 1238, 1237), (1220, 1221, 1239, 1238), (1221, 1222, 1240, 1239), (1222, 1223, 1241, 1240), (1223, 1224, 1242, 1241), (1224, 1225, 1243, 1242), (1225, 1226, 1244, 1243), (1226, 1227, 1245, 1244), (1227, 1228, 1246, 1245), (1228, 1229, 1247, 1246), (1229, 1230, 1248, 1247), (1230, 1231, 1249, 1248), (1231, 1232, 1250, 1249), (1232, 1233, 1251, 1250), (1233, 1624, 1623, 1251), (1196, 1197, 1217, 1216), (1198, 1199, 1219, 1218), (1200, 1201, 1221, 1220), (1202, 1203, 1223, 1222), (1204, 1205, 1225, 1224), (1206, 1207, 1227, 1226), (1208, 1209, 1229, 1228), (1210, 1211, 1231, 1230), (1212, 1213, 1233, 1232), (1214, 1215, 1627, 1628), (1176, 1177, 1197, 1196), (1177, 1178, 1198, 1197), (1178, 1179, 1199, 1198), (1179, 1180, 1200, 1199), (1180, 1181, 1201, 1200), (1181, 1182, 1202, 1201), (1182, 1183, 1203, 1202), (1183, 1184, 1204, 1203), (1184, 1185, 1205, 1204), (1185, 1186, 1206, 1205), (1186, 1187, 1207, 1206), (1187, 1188, 1208, 1207), (1188, 1189, 1209, 1208), (1189, 1190, 1210, 1209), (1190, 1191, 1211, 1210), (1191, 1192, 1212, 1211), (1192, 1193, 1213, 1212), (1193, 1194, 1214, 1213), (1194, 1195, 1215, 1214), (1156, 1157, 1177, 1176), (1158, 1159, 1179, 1178), (1160, 1161, 1181, 1180), (1162, 1163, 1183, 1182), (1164, 1165, 1185, 1184), (1166, 1167, 1187, 1186), (1168, 1169, 1189, 1188), (1170, 1171, 1191, 1190), (1172, 1173, 1193, 1192), (1174, 1175, 1195, 1194), (1136, 1137, 1157, 1156), (1137, 1138, 1158, 1157), (1138, 1139, 1159, 1158), (1139, 1140, 1160, 1159), (1140, 1141, 1161, 1160), (1141, 1142, 1162, 1161), (1142, 1143, 1163, 1162), (1143, 1144, 1164, 1163), (1144, 1145, 1165, 1164), (1145, 1146, 1166, 1165), (1146, 1147, 1167, 1166), (1147, 1148, 1168, 1167), (1148, 1149, 1169, 1168), (1149, 1150, 1170, 1169), (1150, 1151, 1171, 1170), (1151, 1152, 1172, 1171), (1152, 1153, 1173, 1172), (1153, 1154, 1174, 1173), (1154, 1155, 1175, 1174), (1118, 1119, 1137, 1136), (1120, 1121, 1139, 1138), (1122, 1123, 1141, 1140), (1124, 1125, 1143, 1142), (1126, 1127, 1145, 1144), (1128, 1129, 1147, 1146), (1130, 1131, 1149, 1148), (1132, 1133, 1151, 1150), (1134, 1135, 1153, 1152), (1100, 1101, 1119, 1118), (1101, 1102, 1120, 1119), (1102, 1103, 1121, 1120), (1103, 1104, 1122, 1121), (1104, 1105, 1123, 1122), (1105, 1106, 1124, 1123), (1106, 1107, 1125, 1124), (1107, 1108, 1126, 1125), (1108, 1109, 1127, 1126), (1109, 1110, 1128, 1127), (1110, 1111, 1129, 1128), (1111, 1112, 1130, 1129), (1112, 1113, 1131, 1130), (1113, 1114, 1132, 1131), (1114, 1115, 1133, 1132), (1115, 1116, 1134, 1133), (1116, 1117, 1135, 1134), (1117, 1578, 1577, 1135), (1084, 1085, 1101, 1100), (1086, 1087, 1103, 1102), (1088, 1089, 1105, 1104), (1090, 1091, 1107, 1106), (1092, 1093, 1109, 1108), (1094, 1095, 1111, 1110), (1096, 1097, 1113, 1112), (1098, 1099, 1115, 1114), (1068, 1069, 1085, 1084), (1069, 1070, 1086, 1085), (1070, 1071, 1087, 1086), (1071, 1072, 1088, 1087), (1072, 1073, 1089, 1088), (1073, 1074, 1090, 1089), (1074, 1075, 1091, 1090), (1075, 1076, 1092, 1091), (1076, 1077, 1093, 1092), (1077, 1078, 1094, 1093), (1078, 1079, 1095, 1094), (1079, 1080, 1096, 1095), (1080, 1081, 1097, 1096), (1081, 1082, 1098, 1097), (1082, 1083, 1099, 1098), (1083, 1574, 1573, 1099), (1054, 1055, 1069, 1068), (1056, 1057, 1071, 1070), (1058, 1059, 1073, 1072), (1060, 1061, 1075, 1074), (1062, 1063, 1077, 1076), (1064, 1065, 1079, 1078), (1066, 1067, 1081, 1080), (1040, 1041, 1055, 1054), (1041, 1042, 1056, 1055), (1042, 1043, 1057, 1056), (1043, 1044, 1058, 1057), (1044, 1045, 1059, 1058), (1045, 1046, 1060, 1059), (1046, 1047, 1061, 1060), (1047, 1048, 1062, 1061), (1048, 1049, 1063, 1062), (1049, 1050, 1064, 1063), (1050, 1051, 1065, 1064), (1051, 1052, 1066, 1065), (1052, 1053, 1067, 1066), (1053, 1570, 1569, 1067), (1030, 1031, 1043, 1042), (1032, 1033, 1045, 1044), (1034, 1035, 1047, 1046), (1036, 1037, 1049, 1048), (1038, 1039, 1051, 1050), (1020, 1021, 1031, 1030), (1021, 1022, 1032, 1031), (1022, 1023, 1033, 1032), (1023, 1024, 1034, 1033), (1024, 1025, 1035, 1034), (1025, 1026, 1036, 1035), (1026, 1027, 1037, 1036), (1027, 1028, 1038, 1037), (1028, 1029, 1039, 1038), (1029, 1565, 1566, 1039), (1014, 1015, 1023, 1022), (1016, 1017, 1025, 1024), (1018, 1019, 1027, 1026), (1008, 1009, 1015, 1014), (1009, 1010, 1016, 1015), (1010, 1011, 1017, 1016), (1011, 1012, 1018, 1017), (1012, 1013, 1019, 1018), (1013, 1562, 1561, 1019), (1006, 1007, 1011, 1010), (1004, 1005, 1007, 1006), (1005, 1586, 1585, 1007), (1234, 1235, 861, 860), (1236, 1237, 863, 862), (1238, 1239, 865, 864), (1240, 1241, 867, 866), (1242, 1243, 869, 868), (1244, 1245, 871, 870), (1246, 1247, 873, 872), (1248, 1249, 875, 874), (1250, 1251, 1639, 1622), (1263, 860, 876, 1275), (1289, 892, 906, 1303), (1319, 920, 932, 1335), (1353, 944, 954, 1371), (1387, 964, 972, 1403), (1417, 980, 986, 1431), (1443, 992, 996, 1455), (1465, 1000, 1002, 1475), (1483, 1601, 1596, 1491), (1492, 1493, 1497, 1496), (1493, 1494, 1498, 1497), (1494, 1495, 1499, 1498), (1495, 1594, 1595, 1499), (1484, 1485, 1711, 1710), (1486, 1487, 1493, 1492), (1488, 1489, 1495, 1494), (1490, 1491, 1597, 1598), (1476, 1477, 1485, 1484), (1477, 1478, 1486, 1485), (1478, 1479, 1487, 1486), (1479, 1480, 1488, 1487), (1480, 1481, 1489, 1488), (1481, 1482, 1490, 1489), (1482, 1483, 1491, 1490), (1466, 1467, 1706, 1707), (1468, 1469, 1477, 1476), (1470, 1471, 1479, 1478), (1472, 1473, 1481, 1480), (1474, 1475, 1483, 1482), (1456, 1457, 1467, 1466), (1457, 1458, 1468, 1467), (1458, 1459, 1469, 1468), (1459, 1460, 1470, 1469), (1460, 1461, 1471, 1470), (1461, 1462, 1472, 1471), (1462, 1463, 1473, 1472), (1463, 1464, 1474, 1473), (1464, 1465, 1475, 1474), (1444, 1445, 1702, 1703), (1446, 1447, 1457, 1456), (1448, 1449, 1459, 1458), (1450, 1451, 1461, 1460), (1452, 1453, 1463, 1462), (1454, 1455, 1465, 1464), (1432, 1433, 1445, 1444), (1433, 1434, 1446, 1445), (1434, 1435, 1447, 1446), (1435, 1436, 1448, 1447), (1436, 1437, 1449, 1448), (1437, 1438, 1450, 1449), (1438, 1439, 1451, 1450), (1439, 1440, 1452, 1451), (1440, 1441, 1453, 1452), (1441, 1442, 1454, 1453), (1442, 1443, 1455, 1454), (1418, 1419, 1699, 1698), (1420, 1421, 1433, 1432), (1422, 1423, 1435, 1434), (1424, 1425, 1437, 1436), (1426, 1427, 1439, 1438), (1428, 1429, 1441, 1440), (1430, 1431, 1443, 1442), (1404, 1405, 1419, 1418), (1405, 1406, 1420, 1419), (1406, 1407, 1421, 1420), (1407, 1408, 1422, 1421), (1408, 1409, 1423, 1422), (1409, 1410, 1424, 1423), (1410, 1411, 1425, 1424), (1411, 1412, 1426, 1425), (1412, 1413, 1427, 1426), (1413, 1414, 1428, 1427), (1414, 1415, 1429, 1428), (1415, 1416, 1430, 1429), (1416, 1417, 1431, 1430), (1388, 1389, 1694, 1695), (1390, 1391, 1405, 1404), (1392, 1393, 1407, 1406), (1394, 1395, 1409, 1408), (1396, 1397, 1411, 1410), (1398, 1399, 1413, 1412), (1400, 1401, 1415, 1414), (1402, 1403, 1417, 1416), (1372, 1373, 1389, 1388), (1373, 1374, 1390, 1389), (1374, 1375, 1391, 1390), (1375, 1376, 1392, 1391), (1376, 1377, 1393, 1392), (1377, 1378, 1394, 1393), (1378, 1379, 1395, 1394), (1379, 1380, 1396, 1395), (1380, 1381, 1397, 1396), (1381, 1382, 1398, 1397), (1382, 1383, 1399, 1398), (1383, 1384, 1400, 1399), (1384, 1385, 1401, 1400), (1385, 1386, 1402, 1401), (1386, 1387, 1403, 1402), (1354, 1355, 1718, 1719), (1356, 1357, 1373, 1372), (1358, 1359, 1375, 1374), (1360, 1361, 1377, 1376), (1362, 1363, 1379, 1378), (1364, 1365, 1381, 1380), (1366, 1367, 1383, 1382), (1368, 1369, 1385, 1384), (1370, 1371, 1387, 1386), (1336, 1337, 1355, 1354), (1337, 1338, 1356, 1355), (1338, 1339, 1357, 1356), (1339, 1340, 1358, 1357), (1340, 1341, 1359, 1358), (1341, 1342, 1360, 1359), (1342, 1343, 1361, 1360), (1343, 1344, 1362, 1361), (1344, 1345, 1363, 1362), (1345, 1346, 1364, 1363), (1346, 1347, 1365, 1364), (1347, 1348, 1366, 1365), (1348, 1349, 1367, 1366), (1349, 1350, 1368, 1367), (1350, 1351, 1369, 1368), (1351, 1352, 1370, 1369), (1352, 1353, 1371, 1370), (1320, 1321, 1339, 1338), (1322, 1323, 1341, 1340), (1324, 1325, 1343, 1342), (1326, 1327, 1345, 1344), (1328, 1329, 1347, 1346), (1330, 1331, 1349, 1348), (1332, 1333, 1351, 1350), (1334, 1335, 1353, 1352), (1304, 1305, 1321, 1320), (1305, 1306, 1322, 1321), (1306, 1307, 1323, 1322), (1307, 1308, 1324, 1323), (1308, 1309, 1325, 1324), (1309, 1310, 1326, 1325), (1310, 1311, 1327, 1326), (1311, 1312, 1328, 1327), (1312, 1313, 1329, 1328), (1313, 1314, 1330, 1329), (1314, 1315, 1331, 1330), (1315, 1316, 1332, 1331), (1316, 1317, 1333, 1332), (1317, 1318, 1334, 1333), (1318, 1319, 1335, 1334), (1290, 1291, 1307, 1306), (1292, 1293, 1309, 1308), (1294, 1295, 1311, 1310), (1296, 1297, 1313, 1312), (1298, 1299, 1315, 1314), (1300, 1301, 1317, 1316), (1302, 1303, 1319, 1318), (1276, 1277, 1291, 1290), (1277, 1278, 1292, 1291), (1278, 1279, 1293, 1292), (1279, 1280, 1294, 1293), (1280, 1281, 1295, 1294), (1281, 1282, 1296, 1295), (1282, 1283, 1297, 1296), (1283, 1284, 1298, 1297), (1284, 1285, 1299, 1298), (1285, 1286, 1300, 1299), (1286, 1287, 1301, 1300), (1287, 1288, 1302, 1301), (1288, 1289, 1303, 1302), (1264, 1265, 1279, 1278), (1266, 1267, 1281, 1280), (1268, 1269, 1283, 1282), (1270, 1271, 1285, 1284), (1272, 1273, 1287, 1286), (1274, 1275, 1289, 1288), (1252, 1253, 1265, 1264), (1253, 1254, 1266, 1265), (1254, 1255, 1267, 1266), (1255, 1256, 1268, 1267), (1256, 1257, 1269, 1268), (1257, 1258, 1270, 1269), (1258, 1259, 1271, 1270), (1259, 1260, 1272, 1271), (1260, 1261, 1273, 1272), (1261, 1262, 1274, 1273), (1262, 1263, 1275, 1274), (1496, 1497, 1715, 1714), (1498, 1499, 1593, 1592), (1501, 1068, 1084, 1503), (1507, 1100, 1118, 1511), (1517, 1136, 1156, 1523), (1531, 1176, 1196, 1539), (1549, 1216, 1234, 1559), (1540, 1541, 1551, 1550), (1541, 1542, 1552, 1551), (1542, 1543, 1553, 1552), (1543, 1544, 1554, 1553), (1544, 1545, 1555, 1554), (1545, 1546, 1556, 1555), (1546, 1547, 1557, 1556), (1547, 1548, 1558, 1557), (1548, 1549, 1559, 1558), (1532, 1533, 1543, 1542), (1534, 1535, 1545, 1544), (1536, 1537, 1547, 1546), (1538, 1539, 1549, 1548), (1524, 1525, 1533, 1532), (1525, 1526, 1534, 1533), (1526, 1527, 1535, 1534), (1527, 1528, 1536, 1535), (1528, 1529, 1537, 1536), (1529, 1530, 1538, 1537), (1530, 1531, 1539, 1538), (1518, 1519, 1527, 1526), (1520, 1521, 1529, 1528), (1522, 1523, 1531, 1530), (1512, 1513, 1519, 1518), (1513, 1514, 1520, 1519), (1514, 1515, 1521, 1520), (1515, 1516, 1522, 1521), (1516, 1517, 1523, 1522), (1508, 1509, 1515, 1514), (1510, 1511, 1517, 1516), (1504, 1505, 1509, 1508), (1505, 1506, 1510, 1509), (1506, 1507, 1511, 1510), (1502, 1503, 1507, 1506), (1500, 1501, 1503, 1502), (1550, 1551, 1255, 1254), (1552, 1553, 1257, 1256), (1554, 1555, 1259, 1258), (1556, 1557, 1261, 1260), (1558, 1559, 1263, 1262), (1683, 1501, 1500, 1682), (1649, 1540, 1550, 1648), (1641, 1276, 1290, 1640), (1584, 1005, 1004, 1687, 1583), (1717, 1336, 1354, 1716), (1696, 1404, 1418, 1697), (1579, 1155, 1154, 1580), (1668, 1040, 1054, 1667), (1686, 1009, 1008, 1685), (1712, 1492, 1496, 1713), (1678, 1505, 1504, 1681), (1657, 1512, 1518, 1656), (1560, 1013, 1012, 1587), (1660, 1277, 1276, 1658, 1659), (1700, 1432, 1444, 1701), (1563, 1029, 1028, 1564), (1684, 1004, 1006, 1688), (1673, 1020, 1030, 1672), (1654, 1525, 1524, 1655), (1644, 1305, 1304, 1645), (1693, 1372, 1388, 1692), (1708, 1476, 1484, 1709), (1679, 1500, 1502, 1680), (1663, 1252, 1264, 1662), (1691, 1008, 1014, 1689, 1690), (1671, 1041, 1040, 1669, 1670), (1677, 1504, 1508, 1676), (1647, 1337, 1336, 1646), (1705, 1456, 1466, 1704), (1664, 1253, 1252, 1661), (1642, 1304, 1320, 1643), (1652, 1524, 1532, 1653), (1665, 1513, 1512, 1666), (1575, 1117, 1116, 1576), (1674, 1021, 1020, 1675), (1650, 1541, 1540, 1651), (1571, 1083, 1082, 1572), (1567, 1053, 1052, 1568), (1, 2, 862, 861), (3, 4, 864, 863), (5, 6, 866, 865), (7, 8, 868, 867), (9, 10, 870, 869), (11, 12, 872, 871), (13, 14, 874, 873), (18, 17, 877, 878), (20, 19, 879, 880), (22, 21, 881, 882), (24, 23, 883, 884), (26, 25, 885, 886), (28, 27, 887, 888), (30, 29, 889, 890), (33, 34, 894, 893), (35, 36, 896, 895), (37, 38, 898, 897), (39, 40, 900, 899), (41, 42, 902, 901), (43, 44, 904, 903), (48, 47, 907, 908), (50, 49, 909, 910), (52, 51, 911, 912), (54, 53, 913, 914), (56, 55, 915, 916), (58, 57, 917, 918), (61, 62, 922, 921), (63, 64, 924, 923), (65, 66, 926, 925), (67, 68, 928, 927), (69, 70, 930, 929), (74, 73, 933, 934), (76, 75, 935, 936), (78, 77, 937, 938), (80, 79, 939, 940), (82, 81, 941, 942), (85, 86, 946, 945), (87, 88, 948, 947), (89, 90, 950, 949), (91, 92, 952, 951), (96, 95, 955, 956), (98, 97, 957, 958), (100, 99, 959, 960), (102, 101, 961, 962), (105, 106, 966, 965), (107, 108, 968, 967), (109, 110, 970, 969), (114, 113, 973, 974), (116, 115, 975, 976), (118, 117, 977, 978), (121, 122, 982, 981), (123, 124, 984, 983), (128, 127, 987, 988), (130, 129, 989, 990), (133, 134, 994, 993), (138, 137, 997, 998), (739, 142, 1002, 1599), (143, 740, 1600, 1003), (140, 136, 996, 1000), (137, 141, 1001, 997), (731, 138, 998, 1591), (139, 730, 1590, 999), (132, 126, 986, 992), (127, 133, 993, 987), (134, 128, 988, 994), (129, 135, 995, 989), (748, 130, 990, 1608), (131, 747, 1607, 991), (120, 112, 972, 980), (113, 121, 981, 973), (122, 114, 974, 982), (115, 123, 983, 975), (124, 116, 976, 984), (117, 125, 985, 977), (751, 118, 978, 1611), (119, 742, 1602, 979), (104, 94, 954, 964), (95, 105, 965, 955), (106, 96, 956, 966), (97, 107, 967, 957), (108, 98, 958, 968), (99, 109, 969, 959), (110, 100, 960, 970), (101, 111, 971, 961), (755, 102, 962, 1615), (103, 756, 1616, 963), (84, 72, 932, 944), (73, 85, 945, 933), (86, 74, 934, 946), (75, 87, 947, 935), (88, 76, 936, 948), (77, 89, 949, 937), (90, 78, 938, 950), (79, 91, 951, 939), (92, 80, 940, 952), (81, 93, 953, 941), (757, 82, 942, 1617), (83, 761, 1621, 943), (60, 46, 906, 920), (47, 61, 921, 907), (62, 48, 908, 922), (49, 63, 923, 909), (64, 50, 910, 924), (51, 65, 925, 911), (66, 52, 912, 926), (53, 67, 927, 913), (68, 54, 914, 928), (55, 69, 929, 915), (70, 56, 916, 930), (57, 71, 931, 917), (770, 58, 918, 1630), (59, 769, 1629, 919), (32, 16, 876, 892), (17, 33, 893, 877), (34, 18, 878, 894), (19, 35, 895, 879), (36, 20, 880, 896), (21, 37, 897, 881), (38, 22, 882, 898), (23, 39, 899, 883), (40, 24, 884, 900), (25, 41, 901, 885), (42, 26, 886, 902), (27, 43, 903, 887), (44, 28, 888, 904), (29, 45, 905, 889), (774, 30, 890, 1634), (31, 778, 1638, 891), (0, 374, 1234, 860), (2, 376, 1236, 862), (824, 144, 1004, 1684), (146, 828, 1688, 1006), (831, 148, 1008, 1691), (149, 150, 1010, 1009), (151, 152, 1012, 1011), (154, 829, 1689, 1014), (156, 155, 1015, 1016), (158, 157, 1017, 1018), (813, 160, 1020, 1673), (161, 162, 1022, 1021), (163, 164, 1024, 1023), (165, 166, 1026, 1025), (167, 168, 1028, 1027), (170, 812, 1672, 1030), (172, 171, 1031, 1032), (174, 173, 1033, 1034), (176, 175, 1035, 1036), (178, 177, 1037, 1038), (181, 182, 1042, 1041), (183, 184, 1044, 1043), (185, 186, 1046, 1045), (187, 188, 1048, 1047), (189, 190, 1050, 1049), (191, 192, 1052, 1051), (196, 195, 1055, 1056), (198, 197, 1057, 1058), (200, 199, 1059, 1060), (202, 201, 1061, 1062), (204, 203, 1063, 1064), (206, 205, 1065, 1066), (209, 210, 1070, 1069), (211, 212, 1072, 1071), (213, 214, 1074, 1073), (215, 216, 1076, 1075), (217, 218, 1078, 1077), (219, 220, 1080, 1079), (221, 222, 1082, 1081), (226, 225, 1085, 1086), (228, 227, 1087, 1088), (230, 229, 1089, 1090), (232, 231, 1091, 1092), (234, 233, 1093, 1094), (236, 235, 1095, 1096), (238, 237, 1097, 1098), (241, 242, 1102, 1101), (243, 244, 1104, 1103), (245, 246, 1106, 1105), (247, 248, 1108, 1107), (249, 250, 1110, 1109), (251, 252, 1112, 1111), (253, 254, 1114, 1113), (255, 256, 1116, 1115), (260, 259, 1119, 1120), (262, 261, 1121, 1122), (264, 263, 1123, 1124), (266, 265, 1125, 1126), (268, 267, 1127, 1128), (270, 269, 1129, 1130), (272, 271, 1131, 1132), (274, 273, 1133, 1134), (277, 278, 1138, 1137), (279, 280, 1140, 1139), (281, 282, 1142, 1141), (283, 284, 1144, 1143), (285, 286, 1146, 1145), (287, 288, 1148, 1147), (289, 290, 1150, 1149), (291, 292, 1152, 1151), (293, 294, 1154, 1153), (298, 297, 1157, 1158), (300, 299, 1159, 1160), (302, 301, 1161, 1162), (304, 303, 1163, 1164), (306, 305, 1165, 1166), (308, 307, 1167, 1168), (310, 309, 1169, 1170), (312, 311, 1171, 1172), (314, 313, 1173, 1174), (317, 318, 1178, 1177), (319, 320, 1180, 1179), (321, 322, 1182, 1181), (323, 324, 1184, 1183), (325, 326, 1186, 1185), (327, 328, 1188, 1187), (329, 330, 1190, 1189), (331, 332, 1192, 1191), (333, 334, 1194, 1193), (338, 337, 1197, 1198), (340, 339, 1199, 1200), (342, 341, 1201, 1202), (344, 343, 1203, 1204), (346, 345, 1205, 1206), (348, 347, 1207, 1208), (350, 349, 1209, 1210), (352, 351, 1211, 1212), (354, 353, 1213, 1214), (357, 358, 1218, 1217), (359, 360, 1220, 1219), (361, 362, 1222, 1221), (363, 364, 1224, 1223), (365, 366, 1226, 1225), (367, 368, 1228, 1227), (369, 370, 1230, 1229), (371, 372, 1232, 1231), (376, 375, 1235, 1236), (378, 377, 1237, 1238), (380, 379, 1239, 1240), (382, 381, 1241, 1242), (384, 383, 1243, 1244), (386, 385, 1245, 1246), (388, 387, 1247, 1248), (390, 389, 1249, 1250), (356, 336, 1196, 1216), (337, 357, 1217, 1197), (358, 338, 1198, 1218), (339, 359, 1219, 1199), (360, 340, 1200, 1220), (341, 361, 1221, 1201), (362, 342, 1202, 1222), (343, 363, 1223, 1203), (364, 344, 1204, 1224), (345, 365, 1225, 1205), (366, 346, 1206, 1226), (347, 367, 1227, 1207), (368, 348, 1208, 1228), (349, 369, 1229, 1209), (370, 350, 1210, 1230), (351, 371, 1231, 1211), (372, 352, 1212, 1232), (353, 373, 1233, 1213), (768, 354, 1214, 1628), (355, 767, 1627, 1215), (316, 296, 1156, 1176), (297, 317, 1177, 1157), (318, 298, 1158, 1178), (299, 319, 1179, 1159), (320, 300, 1160, 1180), (301, 321, 1181, 1161), (322, 302, 1162, 1182), (303, 323, 1183, 1163), (324, 304, 1164, 1184), (305, 325, 1185, 1165), (326, 306, 1166, 1186), (307, 327, 1187, 1167), (328, 308, 1168, 1188), (309, 329, 1189, 1169), (330, 310, 1170, 1190), (311, 331, 1191, 1171), (332, 312, 1172, 1192), (313, 333, 1193, 1173), (334, 314, 1174, 1194), (315, 335, 1195, 1175), (276, 258, 1118, 1136), (259, 277, 1137, 1119), (278, 260, 1120, 1138), (261, 279, 1139, 1121), (280, 262, 1122, 1140), (263, 281, 1141, 1123), (282, 264, 1124, 1142), (265, 283, 1143, 1125), (284, 266, 1126, 1144), (267, 285, 1145, 1127), (286, 268, 1128, 1146), (269, 287, 1147, 1129), (288, 270, 1130, 1148), (271, 289, 1149, 1131), (290, 272, 1132, 1150), (273, 291, 1151, 1133), (292, 274, 1134, 1152), (275, 293, 1153, 1135), (240, 224, 1084, 1100), (225, 241, 1101, 1085), (242, 226, 1086, 1102), (227, 243, 1103, 1087), (244, 228, 1088, 1104), (229, 245, 1105, 1089), (246, 230, 1090, 1106), (231, 247, 1107, 1091), (248, 232, 1092, 1108), (233, 249, 1109, 1093), (250, 234, 1094, 1110), (235, 251, 1111, 1095), (252, 236, 1096, 1112), (237, 253, 1113, 1097), (254, 238, 1098, 1114), (239, 255, 1115, 1099), (208, 194, 1054, 1068), (195, 209, 1069, 1055), (210, 196, 1056, 1070), (197, 211, 1071, 1057), (212, 198, 1058, 1072), (199, 213, 1073, 1059), (214, 200, 1060, 1074), (201, 215, 1075, 1061), (216, 202, 1062, 1076), (203, 217, 1077, 1063), (218, 204, 1064, 1078), (205, 219, 1079, 1065), (220, 206, 1066, 1080), (207, 221, 1081, 1067), (182, 170, 1030, 1042), (171, 183, 1043, 1031), (184, 172, 1032, 1044), (173, 185, 1045, 1033), (186, 174, 1034, 1046), (175, 187, 1047, 1035), (188, 176, 1036, 1048), (177, 189, 1049, 1037), (190, 178, 1038, 1050), (179, 191, 1051, 1039), (162, 154, 1014, 1022), (155, 163, 1023, 1015), (164, 156, 1016, 1024), (157, 165, 1025, 1017), (166, 158, 1018, 1026), (159, 167, 1027, 1019), (150, 146, 1006, 1010), (147, 151, 1011, 1007), (375, 1, 861, 1235), (4, 378, 1238, 864), (377, 3, 863, 1237), (6, 380, 1240, 866), (379, 5, 865, 1239), (8, 382, 1242, 868), (381, 7, 867, 1241), (10, 384, 1244, 870), (383, 9, 869, 1243), (12, 386, 1246, 872), (385, 11, 871, 1245), (14, 388, 1248, 874), (387, 13, 873, 1247), (762, 390, 1250, 1622), (389, 15, 875, 1249), (391, 779, 1639, 1251), (374, 699, 1559, 1234), (403, 0, 860, 1263), (16, 415, 1275, 876), (429, 32, 892, 1289), (46, 443, 1303, 906), (459, 60, 920, 1319), (72, 475, 1335, 932), (493, 84, 944, 1353), (94, 511, 1371, 954), (527, 104, 964, 1387), (112, 543, 1403, 972), (557, 120, 980, 1417), (126, 571, 1431, 986), (583, 132, 992, 1443), (136, 595, 1455, 996), (605, 140, 1000, 1465), (142, 615, 1475, 1002), (336, 679, 1539, 1196), (803, 392, 1252, 1663), (393, 394, 1254, 1253), (395, 396, 1256, 1255), (397, 398, 1258, 1257), (399, 400, 1260, 1259), (401, 402, 1262, 1261), (404, 802, 1662, 1264), (406, 405, 1265, 1266), (408, 407, 1267, 1268), (410, 409, 1269, 1270), (412, 411, 1271, 1272), (414, 413, 1273, 1274), (781, 416, 1276, 1641), (417, 418, 1278, 1277), (419, 420, 1280, 1279), (421, 422, 1282, 1281), (423, 424, 1284, 1283), (425, 426, 1286, 1285), (427, 428, 1288, 1287), (430, 780, 1640, 1290), (432, 431, 1291, 1292), (434, 433, 1293, 1294), (436, 435, 1295, 1296), (438, 437, 1297, 1298), (440, 439, 1299, 1300), (442, 441, 1301, 1302), (782, 444, 1304, 1642), (445, 446, 1306, 1305), (447, 448, 1308, 1307), (449, 450, 1310, 1309), (451, 452, 1312, 1311), (453, 454, 1314, 1313), (455, 456, 1316, 1315), (457, 458, 1318, 1317), (460, 783, 1643, 1320), (462, 461, 1321, 1322), (464, 463, 1323, 1324), (466, 465, 1325, 1326), (468, 467, 1327, 1328), (470, 469, 1329, 1330), (472, 471, 1331, 1332), (474, 473, 1333, 1334), (857, 476, 1336, 1717), (477, 478, 1338, 1337), (479, 480, 1340, 1339), (481, 482, 1342, 1341), (483, 484, 1344, 1343), (485, 486, 1346, 1345), (487, 488, 1348, 1347), (489, 490, 1350, 1349), (491, 492, 1352, 1351), (494, 856, 1716, 1354), (496, 495, 1355, 1356), (498, 497, 1357, 1358), (500, 499, 1359, 1360), (502, 501, 1361, 1362), (504, 503, 1363, 1364), (506, 505, 1365, 1366), (508, 507, 1367, 1368), (510, 509, 1369, 1370), (833, 512, 1372, 1693), (513, 514, 1374, 1373), (515, 516, 1376, 1375), (517, 518, 1378, 1377), (519, 520, 1380, 1379), (521, 522, 1382, 1381), (523, 524, 1384, 1383), (525, 526, 1386, 1385), (528, 832, 1692, 1388), (530, 529, 1389, 1390), (532, 531, 1391, 1392), (534, 533, 1393, 1394), (536, 535, 1395, 1396), (538, 537, 1397, 1398), (540, 539, 1399, 1400), (542, 541, 1401, 1402), (836, 544, 1404, 1696), (545, 546, 1406, 1405), (547, 548, 1408, 1407), (549, 550, 1410, 1409), (551, 552, 1412, 1411), (553, 554, 1414, 1413), (555, 556, 1416, 1415), (558, 837, 1697, 1418), (560, 559, 1419, 1420), (562, 561, 1421, 1422), (564, 563, 1423, 1424), (566, 565, 1425, 1426), (568, 567, 1427, 1428), (570, 569, 1429, 1430), (840, 572, 1432, 1700), (573, 574, 1434, 1433), (575, 576, 1436, 1435), (577, 578, 1438, 1437), (579, 580, 1440, 1439), (581, 582, 1442, 1441), (584, 841, 1701, 1444), (586, 585, 1445, 1446), (588, 587, 1447, 1448), (590, 589, 1449, 1450), (592, 591, 1451, 1452), (594, 593, 1453, 1454), (845, 596, 1456, 1705), (597, 598, 1458, 1457), (599, 600, 1460, 1459), (601, 602, 1462, 1461), (603, 604, 1464, 1463), (606, 844, 1704, 1466), (608, 607, 1467, 1468), (610, 609, 1469, 1470), (612, 611, 1471, 1472), (614, 613, 1473, 1474), (848, 616, 1476, 1708), (617, 618, 1478, 1477), (619, 620, 1480, 1479), (621, 622, 1482, 1481), (624, 849, 1709, 1484), (626, 625, 1485, 1486), (628, 627, 1487, 1488), (630, 629, 1489, 1490), (852, 632, 1492, 1712), (633, 634, 1494, 1493), (636, 853, 1713, 1496), (638, 637, 1497, 1498), (850, 624, 1484, 1710), (625, 851, 1711, 1485), (632, 626, 1486, 1492), (627, 633, 1493, 1487), (634, 628, 1488, 1494), (629, 635, 1495, 1489), (738, 630, 1490, 1598), (631, 737, 1597, 1491), (847, 606, 1466, 1707), (607, 846, 1706, 1467), (616, 608, 1468, 1476), (609, 617, 1477, 1469), (618, 610, 1470, 1478), (611, 619, 1479, 1471), (620, 612, 1472, 1480), (613, 621, 1481, 1473), (622, 614, 1474, 1482), (615, 623, 1483, 1475), (843, 584, 1444, 1703), (585, 842, 1702, 1445), (596, 586, 1446, 1456), (587, 597, 1457, 1447), (598, 588, 1448, 1458), (589, 599, 1459, 1449), (600, 590, 1450, 1460), (591, 601, 1461, 1451), (602, 592, 1452, 1462), (593, 603, 1463, 1453), (604, 594, 1454, 1464), (595, 605, 1465, 1455), (838, 558, 1418, 1698), (559, 839, 1699, 1419), (572, 560, 1420, 1432), (561, 573, 1433, 1421), (574, 562, 1422, 1434), (563, 575, 1435, 1423), (576, 564, 1424, 1436), (565, 577, 1437, 1425), (578, 566, 1426, 1438), (567, 579, 1439, 1427), (580, 568, 1428, 1440), (569, 581, 1441, 1429), (582, 570, 1430, 1442), (571, 583, 1443, 1431), (835, 528, 1388, 1695), (529, 834, 1694, 1389), (544, 530, 1390, 1404), (531, 545, 1405, 1391), (546, 532, 1392, 1406), (533, 547, 1407, 1393), (548, 534, 1394, 1408), (535, 549, 1409, 1395), (550, 536, 1396, 1410), (537, 551, 1411, 1397), (552, 538, 1398, 1412), (539, 553, 1413, 1399), (554, 540, 1400, 1414), (541, 555, 1415, 1401), (556, 542, 1402, 1416), (543, 557, 1417, 1403), (859, 494, 1354, 1719), (495, 858, 1718, 1355), (512, 496, 1356, 1372), (497, 513, 1373, 1357), (514, 498, 1358, 1374), (499, 515, 1375, 1359), (516, 500, 1360, 1376), (501, 517, 1377, 1361), (518, 502, 1362, 1378), (503, 519, 1379, 1363), (520, 504, 1364, 1380), (505, 521, 1381, 1365), (522, 506, 1366, 1382), (507, 523, 1383, 1367), (524, 508, 1368, 1384), (509, 525, 1385, 1369), (526, 510, 1370, 1386), (511, 527, 1387, 1371), (478, 460, 1320, 1338), (461, 479, 1339, 1321), (480, 462, 1322, 1340), (463, 481, 1341, 1323), (482, 464, 1324, 1342), (465, 483, 1343, 1325), (484, 466, 1326, 1344), (467, 485, 1345, 1327), (486, 468, 1328, 1346), (469, 487, 1347, 1329), (488, 470, 1330, 1348), (471, 489, 1349, 1331), (490, 472, 1332, 1350), (473, 491, 1351, 1333), (492, 474, 1334, 1352), (475, 493, 1353, 1335), (446, 430, 1290, 1306), (431, 447, 1307, 1291), (448, 432, 1292, 1308), (433, 449, 1309, 1293), (450, 434, 1294, 1310), (435, 451, 1311, 1295), (452, 436, 1296, 1312), (437, 453, 1313, 1297), (454, 438, 1298, 1314), (439, 455, 1315, 1299), (456, 440, 1300, 1316), (441, 457, 1317, 1301), (458, 442, 1302, 1318), (443, 459, 1319, 1303), (418, 404, 1264, 1278), (405, 419, 1279, 1265), (420, 406, 1266, 1280), (407, 421, 1281, 1267), (422, 408, 1268, 1282), (409, 423, 1283, 1269), (424, 410, 1270, 1284), (411, 425, 1285, 1271), (426, 412, 1272, 1286), (413, 427, 1287, 1273), (428, 414, 1274, 1288), (415, 429, 1289, 1275), (854, 636, 1496, 1714), (637, 855, 1715, 1497), (732, 638, 1498, 1592), (639, 733, 1593, 1499), (808, 180, 1040, 1668), (194, 807, 1667, 1054), (641, 208, 1068, 1501), (224, 643, 1503, 1084), (647, 240, 1100, 1507), (258, 651, 1511, 1118), (657, 276, 1136, 1517), (296, 663, 1523, 1156), (671, 316, 1176, 1531), (689, 356, 1216, 1549), (819, 640, 1500, 1679), (642, 820, 1680, 1502), (817, 644, 1504, 1677), (645, 646, 1506, 1505), (648, 816, 1676, 1508), (650, 649, 1509, 1510), (797, 652, 1512, 1657), (653, 654, 1514, 1513), (655, 656, 1516, 1515), (658, 796, 1656, 1518), (660, 659, 1519, 1520), (662, 661, 1521, 1522), (792, 664, 1524, 1652), (665, 666, 1526, 1525), (667, 668, 1528, 1527), (669, 670, 1530, 1529), (672, 793, 1653, 1532), (674, 673, 1533, 1534), (676, 675, 1535, 1536), (678, 677, 1537, 1538), (789, 680, 1540, 1649), (681, 682, 1542, 1541), (683, 684, 1544, 1543), (685, 686, 1546, 1545), (687, 688, 1548, 1547), (690, 788, 1648, 1550), (692, 691, 1551, 1552), (694, 693, 1553, 1554), (696, 695, 1555, 1556), (698, 697, 1557, 1558), (682, 672, 1532, 1542), (673, 683, 1543, 1533), (684, 674, 1534, 1544), (675, 685, 1545, 1535), (686, 676, 1536, 1546), (677, 687, 1547, 1537), (688, 678, 1538, 1548), (679, 689, 1549, 1539), (666, 658, 1518, 1526), (659, 667, 1527, 1519), (668, 660, 1520, 1528), (661, 669, 1529, 1521), (670, 662, 1522, 1530), (663, 671, 1531, 1523), (654, 648, 1508, 1514), (649, 655, 1515, 1509), (656, 650, 1510, 1516), (651, 657, 1517, 1511), (646, 642, 1502, 1506), (643, 647, 1507, 1503), (394, 690, 1550, 1254), (396, 692, 1552, 1256), (691, 395, 1255, 1551), (398, 694, 1554, 1258), (693, 397, 1257, 1553), (400, 696, 1556, 1260), (695, 399, 1259, 1555), (402, 698, 1558, 1262), (697, 401, 1261, 1557), (699, 403, 1263, 1559), (727, 700, 1560, 1587), (702, 701, 1561, 1562), (704, 703, 1563, 1564), (705, 706, 1566, 1565), (708, 707, 1567, 1568), (710, 709, 1569, 1570), (712, 711, 1571, 1572), (714, 713, 1573, 1574), (716, 715, 1575, 1576), (718, 717, 1577, 1578), (720, 719, 1579, 1580), (721, 722, 1582, 1581), (723, 724, 1584, 1583), (726, 725, 1585, 1586), (728, 729, 1589, 1588), (730, 731, 1591, 1590), (733, 732, 1592, 1593), (734, 735, 1595, 1594), (737, 738, 1598, 1597), (740, 739, 1599, 1600), (741, 736, 1596, 1601), (742, 751, 1611, 1602), (743, 744, 1604, 1603), (745, 746, 1606, 1605), (747, 748, 1608, 1607), (750, 749, 1609, 1610), (753, 752, 1612, 1613), (754, 753, 1613, 1614), (756, 755, 1615, 1616), (758, 757, 1617, 1618), (759, 760, 1620, 1619), (761, 758, 1618, 1621), (764, 763, 1623, 1624), (765, 766, 1626, 1625), (767, 768, 1628, 1627), (769, 770, 1630, 1629), (772, 771, 1631, 1632), (773, 772, 1632, 1633), (776, 775, 1635, 1636), (775, 777, 1637, 1635), (778, 774, 1634, 1638), (779, 762, 1622, 1639), (780, 781, 1641, 1640), (783, 782, 1642, 1643), (785, 784, 1644, 1645), (786, 787, 1647, 1646), (788, 789, 1649, 1648), (791, 790, 1650, 1651), (793, 792, 1652, 1653), (795, 794, 1654, 1655), (796, 797, 1657, 1656), (798, 799, 1659, 1658), (799, 800, 1660, 1659), (802, 803, 1663, 1662), (801, 804, 1664, 1661), (806, 805, 1665, 1666), (807, 808, 1668, 1667), (809, 810, 1670, 1669), (810, 811, 1671, 1670), (812, 813, 1673, 1672), (815, 814, 1674, 1675), (816, 817, 1677, 1676), (821, 818, 1678, 1681), (820, 819, 1679, 1680), (822, 823, 1683, 1682), (828, 824, 1684, 1688), (825, 826, 1686, 1685), (829, 830, 1690, 1689), (830, 831, 1691, 1690), (832, 833, 1693, 1692), (834, 835, 1695, 1694), (837, 836, 1696, 1697), (839, 838, 1698, 1699), (841, 840, 1700, 1701), (842, 843, 1703, 1702), (844, 845, 1705, 1704), (846, 847, 1707, 1706), (849, 848, 1708, 1709), (851, 850, 1710, 1711), (853, 852, 1712, 1713), (855, 854, 1714, 1715), (856, 857, 1717, 1716), (858, 859, 1719, 1718), (725, 147, 1007, 1585), (794, 665, 1525, 1654), (71, 754, 1614, 931), (169, 705, 1565, 1029), (416, 798, 1658, 1276), (777, 31, 891, 1637), (800, 417, 1277, 1660), (709, 207, 1067, 1569), (160, 815, 1675, 1020), (141, 728, 1588, 1001), (257, 718, 1578, 1117), (814, 161, 1021, 1674), (373, 764, 1624, 1233), (640, 822, 1682, 1500), (823, 641, 1501, 1683), (736, 631, 1491, 1596), (749, 131, 991, 1609), (680, 791, 1651, 1540), (790, 681, 1541, 1650), (111, 743, 1603, 971), (168, 704, 1564, 1028), (256, 716, 1576, 1116), (703, 169, 1029, 1563), (715, 257, 1117, 1575), (444, 785, 1645, 1304), (752, 83, 943, 1612), (784, 445, 1305, 1644), (623, 741, 1601, 1483), (153, 702, 1562, 1013), (45, 773, 1633, 905), (706, 179, 1039, 1566), (180, 809, 1669, 1040), (811, 181, 1041, 1671), (644, 821, 1681, 1504), (223, 714, 1574, 1083), (818, 645, 1505, 1678), (729, 143, 1003, 1589), (717, 275, 1135, 1577), (135, 745, 1605, 995), (763, 391, 1251, 1623), (295, 721, 1581, 1155), (476, 786, 1646, 1336), (744, 119, 979, 1604), (722, 315, 1175, 1582), (787, 477, 1337, 1647), (144, 827, 1687, 1004), (827, 723, 1583, 1687), (192, 708, 1568, 1052), (635, 734, 1594, 1495), (294, 720, 1580, 1154), (335, 765, 1625, 1195), (93, 759, 1619, 953), (724, 145, 1005, 1584), (707, 193, 1053, 1567), (719, 295, 1155, 1579), (766, 355, 1215, 1626), (145, 726, 1586, 1005), (701, 159, 1019, 1561), (771, 59, 919, 1631), (652, 806, 1666, 1512), (805, 653, 1513, 1665), (15, 776, 1636, 875), (193, 710, 1570, 1053), (713, 239, 1099, 1573), (392, 801, 1661, 1252), (746, 139, 999, 1606), (804, 393, 1253, 1664), (148, 825, 1685, 1008), (125, 750, 1610, 985), (826, 149, 1009, 1686), (152, 727, 1587, 1012), (222, 712, 1572, 1082), (760, 103, 963, 1620), (700, 153, 1013, 1560), (735, 639, 1499, 1595), (711, 223, 1083, 1571), (664, 795, 1655, 1524), (1720, 1721, 1723, 1722), (1722, 1723, 1727, 1726), (1726, 1727, 1725, 1724), (1724, 1725, 1721, 1720), (1722, 1726, 1724, 1720), (1727, 1723, 1721, 1725)])
me_cube_001.materials.append(mat_material_001)
me_cube_001.use_remesh_preserve_volume = False
me_cube_001.use_remesh_preserve_attributes = False
me_cube_001.use_mirror_vertex_groups = False
me_cube_001.update()

# ---- objects
ob_cube = bpy.data.objects.new('Cube', me_cube_001)

# ---- transforms, parenting, visibility, modifiers, constraints
ob_cube.location = (-0.03209, 0.05731, 0.2868)
ob_cube.rotation_euler = (0.0, -0.0, 1.571)
ob_cube.scale = (3.564, 3.564, 3.564)
ob_cube.lineart.crease_threshold = 0.0

# ---- collection membership
col_collection_1.objects.link(ob_cube)

# ---- scene / render settings (as saved in the file)
scene.frame_start = 1; scene.frame_end = 250; scene.frame_set(1)
scene.render.engine = 'BLENDER_EEVEE_NEXT'
scene.render.resolution_percentage = 50
scene.render.dither_intensity = 0.0
scene.cycles.use_denoising = False
scene.cycles.samples = 128
scene.cycles.sampling_pattern = 'TABULATED_SOBOL'
scene.cycles.use_adaptive_sampling = False
scene.cycles.use_light_tree = False
scene.cycles.blur_glossy = 0.0
scene.cycles.sample_clamp_indirect = 0.0
scene.view_settings.view_transform = 'Standard'
bpy.context.view_layer.update()

# ---- added for rendering (the .blend has no active camera and no usable light): camera, sun
cam_auto = bpy.data.cameras.new('AutoCamera')
cam_auto.lens = 50.0
cam_auto.sensor_width = 36.0
cam_auto.clip_end = 1000.0
ob_auto_camera = bpy.data.objects.new('AutoCamera', cam_auto)
scene.collection.objects.link(ob_auto_camera)
ob_auto_camera.location = (12.8927, -15.4151, 10.7472)
ob_auto_camera.rotation_euler = (1.09748, -7.21219e-08, 0.694738)
scene.camera = ob_auto_camera
light_auto_sun = bpy.data.lights.new('AutoSun', 'SUN')
light_auto_sun.energy = 3.0
light_auto_sun.angle = 0.0523599
ob_auto_sun = bpy.data.objects.new('AutoSun', light_auto_sun)
scene.collection.objects.link(ob_auto_sun)
ob_auto_sun.rotation_euler = (0.872665, 0.174533, 0.523599)
bpy.context.view_layer.update()
